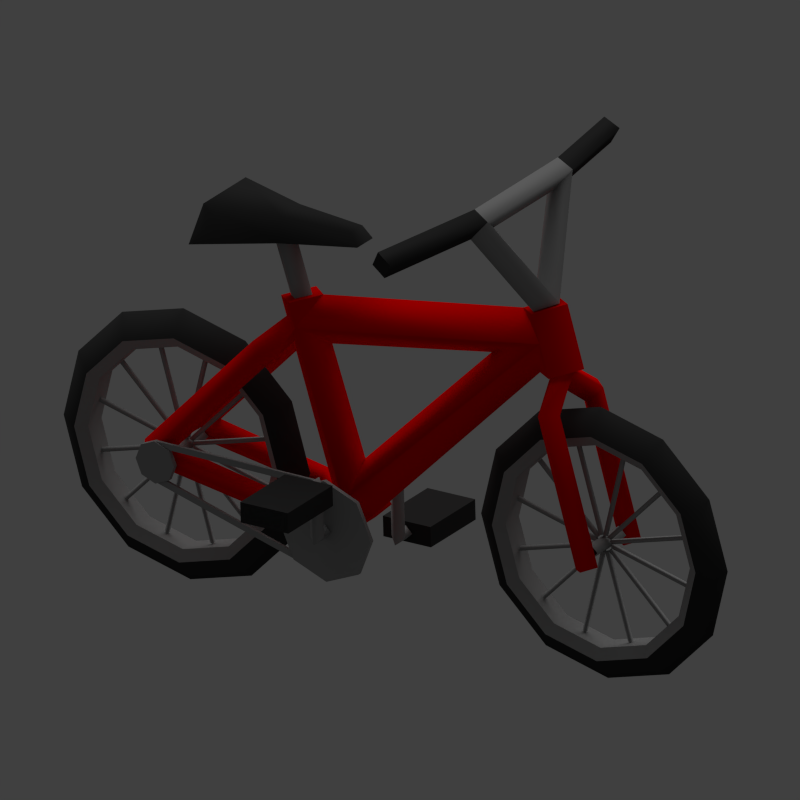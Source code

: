 # Source: bicycle.blend  (saved by Blender 2.62.0; exported with 4.5.12 LTS)
import bpy
from mathutils import Matrix  # noqa: F401  (used for matrix-valued properties, if any)

bpy.ops.wm.read_factory_settings(use_empty=True)
scene = bpy.context.scene
scene.name = 'Scene'

# ---- collections
col_collection_1 = bpy.data.collections.new('Collection 1'); scene.collection.children.link(col_collection_1)

# ---- materials (node trees are filled in below, after node groups)
mat_rubber = bpy.data.materials.new('Rubber')
mat_rubber.alpha_threshold = 0.0
mat_rubber.use_transparent_shadow = False
mat_rubber.diffuse_color = (0.03741, 0.03741, 0.03741, 1.0)
mat_rubber.specular_color = (0.2957, 0.2957, 0.2957)
mat_rubber.roughness = 0.5
mat_rubber.line_color = (0.0, 0.0, 0.0, 1.0)
mat_steel = bpy.data.materials.new('Steel')
mat_steel.alpha_threshold = 0.0
mat_steel.use_transparent_shadow = False
mat_steel.diffuse_color = (0.3343, 0.3343, 0.3343, 1.0)
mat_steel.roughness = 0.5
mat_steel.specular_intensity = 0.75
mat_steel.line_color = (0.0, 0.0, 0.0, 1.0)
mat_paint = bpy.data.materials.new('Paint')
mat_paint.alpha_threshold = 0.0
mat_paint.use_transparent_shadow = False
mat_paint.diffuse_color = (1.0, 0.0, 0.0, 1.0)
mat_paint.specular_color = (1.0, 0.5, 0.5)
mat_paint.roughness = 0.5
mat_paint.line_color = (0.0, 0.0, 0.0, 1.0)

# ---- material node trees

# ---- world
world_world = bpy.data.worlds.new('World'); scene.world = world_world
world_world.color = (0.05088, 0.05088, 0.05088)
world_world.use_sun_shadow = False
world_world.sun_shadow_jitter_overblur = 0.0
world_world.cycles.sampling_method = 'MANUAL'
world_world.cycles.sample_map_resolution = 256
world_world.light_settings.ao_factor = 0.5

# ---- cameras
cam_camera = bpy.data.cameras.new('Camera')
cam_camera.type = 'ORTHO'
cam_camera.clip_end = 100.0
cam_camera.lens = 35.0
cam_camera.sensor_width = 32.0
cam_camera.sensor_height = 18.0
cam_camera.ortho_scale = 1.3
cam_camera.dof.focus_distance = 0.0
cam_camera.dof.aperture_fstop = 128.0

# ---- lights
light_lamp = bpy.data.lights.new('Lamp', 'SUN')
light_lamp.transmission_factor = 0.0
light_lamp.cutoff_distance = 30.0
light_lamp.angle = 1.571
light_lamp.energy = 1.0
light_lamp.shadow_buffer_clip_start = 1.001
light_lamp.shadow_soft_size = 1.0
light_lamp.shadow_cascade_max_distance = 1000.0
light_lamp.cycles.use_multiple_importance_sampling = False

# ---- meshes
me_bicyclemesh = bpy.data.meshes.new('BicycleMesh')
me_bicyclemesh.from_pydata([(-0.2732, 0.5672, 0.6212), (-0.2732, 0.4851, 0.8196), (-0.2732, 0.2867, 0.9017), (-0.2732, 0.08836, 0.8196), (-0.2732, 0.006197, 0.6212), (-0.2732, 0.08836, 0.4229), (-0.2732, 0.2867, 0.3407), (-0.2732, 0.4851, 0.4229), (-0.2966, 0.4851, 0.4229), (-0.2966, 0.2867, 0.3407), (-0.2966, 0.08836, 0.4229), (-0.2966, 0.006197, 0.6212), (-0.2966, 0.08836, 0.8196), (-0.2966, 0.2867, 0.9017), (-0.2966, 0.4851, 0.8196), (-0.2966, 0.5672, 0.6212), (-0.2966, 0.2867, 0.6212), (-0.1004, 1.01, 0.237), (-0.06205, 1.04, 0.2892), (0.06205, 1.04, 0.2892), (0.1004, 1.01, 0.237), (1.267e-07, 0.9443, 0.1238), (-0.1004, 0.7815, 0.4652), (-0.06205, 0.8337, 0.4953), (0.06205, 0.8337, 0.4953), (0.1004, 0.7815, 0.4652), (5.96e-08, 0.6683, 0.3998), (-0.1004, 0.698, 0.7768), (-0.06205, 0.7583, 0.7768), (0.06205, 0.7583, 0.7768), (0.1004, 0.698, 0.7768), (2.98e-08, 0.5673, 0.7768), (-0.1004, 0.7815, 1.088), (-0.06205, 0.8337, 1.058), (0.06205, 0.8337, 1.058), (0.1004, 0.7815, 1.088), (-5.96e-08, 0.6683, 1.154), (-0.1004, 1.01, 1.317), (-0.06205, 1.04, 1.264), (0.06205, 1.04, 1.264), (0.1004, 1.01, 1.317), (-5.96e-08, 0.9443, 1.43), (-0.1004, 1.321, 1.4), (-0.06205, 1.321, 1.34), (0.06205, 1.321, 1.34), (0.1004, 1.321, 1.4), (-2.98e-07, 1.321, 1.531), (-0.1004, 1.633, 1.317), (-0.06205, 1.603, 1.264), (0.06205, 1.603, 1.264), (0.1004, 1.633, 1.317), (-2.98e-07, 1.698, 1.43), (-0.1004, 1.861, 1.088), (-0.06205, 1.809, 1.058), (0.06205, 1.809, 1.058), (0.1004, 1.861, 1.088), (-1.192e-07, 1.974, 1.154), (-0.1004, 1.945, 0.7768), (-0.06205, 1.884, 0.7768), (0.06205, 1.884, 0.7768), (0.1004, 1.945, 0.7768), (-5.96e-08, 2.075, 0.7768), (-0.1004, 1.861, 0.4652), (-0.06205, 1.809, 0.4953), (0.06205, 1.809, 0.4953), (0.1004, 1.861, 0.4652), (-5.96e-08, 1.974, 0.3998), (-0.1004, 1.633, 0.237), (-0.06205, 1.603, 0.2892), (0.06205, 1.603, 0.2892), (0.1004, 1.633, 0.237), (2.98e-08, 1.698, 0.1238), (-0.1004, 1.321, 0.1535), (-0.06205, 1.321, 0.2138), (0.06205, 1.321, 0.2138), (0.1004, 1.321, 0.1535), (7.451e-08, 1.321, 0.02275), (0.1341, 1.366, 0.7754), (0.1341, 1.322, 0.8196), (0.1341, 1.278, 0.7754), (0.1341, 1.322, 0.7312), (-0.1345, 1.366, 0.7754), (-0.1345, 1.322, 0.8196), (-0.1345, 1.278, 0.7754), (-0.1345, 1.322, 0.7312), (-0.1004, -1.543, 0.2369), (-0.06205, -1.513, 0.2892), (0.06205, -1.513, 0.2892), (0.1004, -1.543, 0.2369), (1.062e-07, -1.609, 0.1238), (-0.1004, -1.771, 0.4651), (-0.06205, -1.719, 0.4953), (0.06205, -1.719, 0.4953), (0.1004, -1.771, 0.4651), (1.192e-07, -1.885, 0.3998), (-0.1004, -1.854, 0.7768), (-0.06205, -1.795, 0.7768), (0.06205, -1.795, 0.7768), (0.1004, -1.854, 0.7768), (2.98e-08, -1.986, 0.7768), (-0.1004, -1.771, 1.088), (-0.06205, -1.719, 1.058), (0.06205, -1.719, 1.058), (0.1004, -1.771, 1.088), (-5.96e-08, -1.885, 1.154), (-0.1004, -1.543, 1.317), (-0.06205, -1.513, 1.264), (0.06205, -1.513, 1.264), (0.1004, -1.543, 1.317), (0.0, -1.609, 1.43), (-0.1004, -1.232, 1.4), (-0.06205, -1.232, 1.34), (0.06205, -1.232, 1.34), (0.1004, -1.232, 1.4), (-2.384e-07, -1.232, 1.531), (-0.1004, -0.9207, 1.317), (-0.06205, -0.9503, 1.264), (0.06205, -0.9503, 1.264), (0.1004, -0.9207, 1.317), (-2.384e-07, -0.8548, 1.43), (-0.1004, -0.693, 1.088), (-0.06205, -0.7443, 1.058), (0.06205, -0.7443, 1.058), (0.1004, -0.693, 1.088), (-1.788e-07, -0.5789, 1.154), (-0.1004, -0.6096, 0.7768), (-0.06205, -0.6688, 0.7768), (0.06205, -0.6688, 0.7768), (0.1004, -0.6096, 0.7768), (-8.941e-08, -0.4778, 0.7768), (-0.1004, -0.693, 0.4651), (-0.06205, -0.7443, 0.4953), (0.06205, -0.7443, 0.4953), (0.1004, -0.693, 0.4651), (-2.98e-08, -0.5789, 0.3998), (-0.1004, -0.9207, 0.2369), (-0.06205, -0.9503, 0.2892), (0.06205, -0.9503, 0.2892), (0.1004, -0.9207, 0.2369), (3.725e-09, -0.8548, 0.1238), (-0.1004, -1.232, 0.1534), (-0.06205, -1.232, 0.2138), (0.06205, -1.232, 0.2138), (0.1004, -1.232, 0.1534), (6.333e-08, -1.232, 0.02275), (0.1341, -1.189, 0.7754), (0.1341, -1.233, 0.8196), (0.1341, -1.277, 0.7754), (0.1341, -1.233, 0.7312), (-0.1345, -1.189, 0.7754), (-0.1345, -1.233, 0.8196), (-0.1345, -1.277, 0.7754), (-0.1345, -1.233, 0.7312), (-0.0001095, 0.4568, 1.794), (-0.0001093, -0.7714, 1.985), (0.1272, -0.9076, 2.024), (0.1272, -0.9998, 1.682), (-0.1274, -0.9076, 2.024), (-0.0001094, -1.044, 2.063), (-0.0001091, -1.136, 1.72), (-0.1274, -0.9998, 1.682), (-0.0001094, 0.4096, 1.53), (-0.1274, 0.5528, 1.632), (-0.0001093, 0.3957, 0.6187), (0.1272, 0.5528, 1.632), (-0.0001093, 0.7183, 1.735), (-0.0001095, 0.1829, 0.6233), (0.1272, 0.2842, 0.7244), (0.1272, -0.9509, 1.866), (-0.0001094, -0.8636, 1.644), (-0.1274, 0.2842, 0.7244), (-0.0001093, 0.2249, 0.9327), (-0.0001094, -0.5687, 1.693), (-0.1274, -0.9509, 1.866), (0.1405, 1.408, 0.789), (0.2042, 1.367, 0.7196), (0.2042, 0.5885, 0.5858), (0.1405, 0.6166, 0.6589), (0.2042, 1.244, 0.8556), (0.2678, 0.5696, 0.6515), (0.2042, 0.5919, 0.7272), (0.2042, 0.7623, 1.545), (0.2678, 0.6859, 1.524), (0.2678, 1.408, 0.789), (0.2042, 1.443, 0.8533), (0.1405, 0.7399, 1.469), (0.2042, 0.6586, 1.449), (-0.2032, 1.367, 0.7196), (-0.2034, 0.5885, 0.5858), (-0.2671, 0.5696, 0.6515), (-0.2034, 1.244, 0.8556), (-0.1398, 1.408, 0.789), (-0.1398, 0.6166, 0.6589), (-0.2034, 0.5919, 0.7272), (-0.2034, 0.7623, 1.545), (-0.1398, 0.7399, 1.469), (-0.2034, 1.443, 0.8533), (-0.2671, 0.6859, 1.524), (-0.2034, 0.6586, 1.449), (-0.2671, 1.408, 0.789), (0.2043, -1.324, 0.7316), (0.2679, -1.256, 0.7118), (0.2679, -1.036, 1.545), (0.2043, -1.114, 1.537), (0.1407, -1.256, 0.7118), (0.2043, -1.188, 0.6921), (0.2043, -0.9785, 1.498), (0.1407, -1.061, 1.463), (-0.2033, -1.324, 0.7316), (-0.1396, -1.256, 0.7118), (-0.1396, -1.061, 1.463), (-0.2033, -1.114, 1.537), (-0.2669, -1.256, 0.7118), (-0.2033, -1.188, 0.6921), (-0.2033, -0.9785, 1.498), (-0.2669, -1.036, 1.545), (0.0006123, -0.9934, 2.055), (0.107, -0.9026, 2.028), (0.0006198, -0.8697, 2.146), (0.0006121, -0.834, 2.007), (-0.1058, -0.9026, 2.028), (0.4037, -0.8255, 2.614), (0.3989, -0.7394, 2.665), (-0.3788, -0.7411, 2.665), (-0.3893, -0.8263, 2.615), (0.2922, -0.7766, 2.528), (0.3941, -0.6898, 2.578), (-0.3684, -0.6924, 2.579), (-0.2617, -0.7765, 2.528), (-0.9962, -0.5527, 2.615), (-1.014, -0.6367, 2.564), (-0.4404, -0.7525, 2.522), (-0.9788, -0.5054, 2.529), (-0.9962, -0.5893, 2.478), (1.041, -0.6942, 2.579), (1.031, -0.6084, 2.629), (1.031, -0.645, 2.493), (1.022, -0.5593, 2.543), (0.4702, -0.7589, 2.523), (0.04632, 0.2377, 2.208), (-0.06187, 0.2377, 2.208), (0.1895, 1.044, 2.249), (-0.205, 1.044, 2.249), (0.06496, 0.1877, 2.14), (-0.08051, 0.1877, 2.14), (0.2574, 1.096, 2.035), (-0.273, 1.096, 2.035), (-0.0008171, 0.7556, 2.073), (0.06282, 0.6853, 2.081), (0.06282, 0.5904, 1.764), (-0.0008174, 0.6564, 1.749), (-0.06446, 0.6853, 2.081), (-0.0008172, 0.6151, 2.089), (-0.0008171, 0.5243, 1.779), (-0.06446, 0.5904, 1.764), (-0.1707, 0.3938, 0.6191), (-0.1707, 0.2863, 0.724), (0.1705, 0.2855, 0.724), (0.1705, 0.393, 0.6191), (-0.1707, 0.2898, 0.5255), (-0.1707, 0.1841, 0.6217), (0.1705, 0.1833, 0.6217), (0.1705, 0.289, 0.5255), (-0.1274, 0.5852, 1.765), (0.1272, 0.5852, 1.765), (0.06353, 0.3361, 0.6742), (0.06353, 0.6346, 1.667), (-0.06375, 0.3361, 0.6742), (-0.06375, 0.6346, 1.667), (-0.0001093, 0.668, 1.559), (0.06353, 0.5995, 1.527), (-0.06375, 0.5995, 1.527), (0.07552, 0.333, 0.5639), (-0.0753, 0.3331, 0.5641), (-0.09868, 0.6417, 2.225), (0.08312, 0.6417, 2.225), (-0.13, 0.6349, 2.087), (0.1144, 0.6349, 2.087), (0.000219, -1.029, 1.577), (0.0002242, -1.073, 1.698), (-0.09738, -1.0, 1.677), (0.0002244, -0.9335, 1.658), (0.09783, -1.0, 1.677), (0.1774, 0.2882, 0.5838), (0.1774, 0.2459, 0.6222), (0.1774, 0.3298, 0.6212), (0.1774, 0.2868, 0.6631), (0.4096, 0.2868, 0.6631), (0.377, 0.2459, 0.6222), (0.3442, 0.2882, 0.5838), (0.3769, 0.3298, 0.6212), (0.3769, 0.3298, 0.3422), (0.3442, 0.2882, 0.3048), (0.377, 0.2459, 0.3433), (0.4096, 0.2868, 0.3842), (0.4432, 0.2868, 0.3825), (0.4432, 0.2459, 0.3416), (0.4432, 0.2882, 0.3031), (0.4432, 0.3298, 0.3405), (0.8673, 0.4294, 0.2868), (0.8673, 0.1384, 0.2868), (0.4502, 0.1384, 0.2868), (0.4502, 0.4294, 0.2868), (0.8673, 0.4294, 0.4004), (0.8673, 0.1384, 0.4004), (0.4502, 0.1384, 0.4004), (0.4502, 0.4294, 0.4004), (-0.4361, 0.2452, 0.9047), (-0.4361, 0.2868, 0.9421), (-0.4361, 0.3291, 0.9036), (-0.4361, 0.2882, 0.8627), (-0.4025, 0.2882, 0.861), (-0.3698, 0.3291, 0.9019), (-0.3371, 0.2868, 0.9404), (-0.3698, 0.2452, 0.903), (-0.3698, 0.2452, 0.624), (-0.3371, 0.2868, 0.6614), (-0.3698, 0.3291, 0.623), (-0.4025, 0.2882, 0.5821), (-0.3003, 0.2882, 0.5821), (-0.3003, 0.2452, 0.624), (-0.3003, 0.3291, 0.623), (-0.3003, 0.2868, 0.6614), (-0.855, 0.4294, 0.9615), (-0.855, 0.1384, 0.9615), (-0.4379, 0.1384, 0.9615), (-0.4379, 0.4294, 0.9615), (-0.855, 0.4294, 0.8479), (-0.855, 0.1384, 0.8479), (-0.4379, 0.1384, 0.8479), (-0.4379, 0.4294, 0.8479), (-0.2732, 0.2867, 0.6212), (-0.272, 1.322, 0.7831), (-0.2987, 1.322, 0.7831), (-0.2987, 1.439, 0.7831), (-0.2987, 1.405, 0.8665), (-0.2987, 1.322, 0.901), (-0.2987, 1.238, 0.8665), (-0.2987, 1.204, 0.7831), (-0.2987, 1.238, 0.6998), (-0.2987, 1.322, 0.6653), (-0.2987, 1.405, 0.6998), (-0.272, 1.405, 0.6998), (-0.272, 1.322, 0.6653), (-0.272, 1.238, 0.6998), (-0.272, 1.204, 0.7831), (-0.272, 1.238, 0.8665), (-0.272, 1.322, 0.901), (-0.272, 1.405, 0.8665), (-0.272, 1.439, 0.7831), (-0.2772, 1.314, 0.901), (-0.2772, 1.233, 0.8671), (-0.2921, 1.233, 0.8671), (-0.2921, 1.314, 0.901), (-0.2921, 0.3167, 0.8914), (-0.2921, 0.4077, 0.8551), (-0.2772, 0.4077, 0.8551), (-0.2772, 0.3167, 0.8914), (-0.2772, 0.5094, 0.4688), (-0.2772, 0.4923, 0.4275), (-0.2921, 0.4923, 0.4275), (-0.2921, 0.5094, 0.4688), (-0.2921, 1.256, 0.6894), (-0.2921, 1.311, 0.6675), (-0.2772, 1.311, 0.6675), (-0.2772, 1.256, 0.6894), (-0.2699, 0.2868, 0.6614), (-0.2699, 0.3291, 0.623), (-0.2699, 0.2452, 0.624), (-0.2699, 0.2882, 0.5821), (-0.1739, 0.2882, 0.5821), (-0.1739, 0.2452, 0.624), (-0.1739, 0.3291, 0.623), (-0.1739, 0.2868, 0.6614), (-2.98e-08, -1.256, 0.8162), (-0.01364, -1.234, 0.8223), (0.01364, -1.234, 0.8223), (0.0, -1.384, 1.292), (-0.01364, -1.361, 1.298), (0.01364, -1.361, 1.298), (0.01364, -1.605, 1.165), (-0.01364, -1.605, 1.165), (0.0, -1.622, 1.148), (0.01364, -1.257, 0.816), (-0.01364, -1.257, 0.816), (-5.96e-08, -1.274, 0.7993), (-2.98e-08, -1.28, 0.7761), (-0.01364, -1.274, 0.7989), (0.01364, -1.274, 0.7989), (-2.98e-08, -1.756, 0.9036), (-0.01364, -1.75, 0.9264), (0.01364, -1.75, 0.9264), (0.01364, -1.756, 0.6479), (-0.01364, -1.756, 0.6479), (-5.96e-08, -1.75, 0.6251), (0.01364, -1.28, 0.7755), (-0.01364, -1.28, 0.7755), (-2.98e-08, -1.274, 0.7526), (-5.96e-08, -1.257, 0.7353), (-0.01364, -1.274, 0.752), (0.01364, -1.274, 0.752), (-2.98e-08, -1.606, 0.3868), (-0.01364, -1.623, 0.4035), (0.01364, -1.623, 0.4035), (0.01364, -1.385, 0.2588), (-0.01364, -1.385, 0.2588), (2.235e-08, -1.362, 0.2527), (0.01364, -1.257, 0.7349), (-0.01364, -1.257, 0.7349), (-5.96e-08, -1.234, 0.7288), (-2.98e-08, -1.211, 0.7347), (-0.01364, -1.234, 0.7286), (0.01364, -1.234, 0.7286), (0.0, -1.083, 0.2586), (-0.01364, -1.106, 0.2525), (0.01364, -1.106, 0.2525), (0.01364, -0.8616, 0.3864), (-0.01364, -0.8616, 0.3864), (-2.98e-08, -0.8449, 0.4031), (0.01364, -1.21, 0.7349), (-0.01364, -1.21, 0.7349), (-2.98e-08, -1.193, 0.7516), (-5.96e-08, -1.187, 0.7748), (-0.01364, -1.193, 0.752), (0.01364, -1.193, 0.752), (0.0, -0.7108, 0.6473), (-0.01364, -0.7169, 0.6245), (0.01364, -0.7169, 0.6245), (0.01364, -0.7106, 0.903), (-0.01364, -0.7106, 0.903), (0.0, -0.7167, 0.9258), (0.01364, -1.187, 0.7754), (-0.01364, -1.187, 0.7754), (-2.98e-08, -1.193, 0.7983), (-5.96e-08, -1.21, 0.8156), (-0.01364, -1.193, 0.7989), (0.01364, -1.193, 0.7989), (-1.192e-07, -0.8612, 1.164), (-0.01364, -0.8445, 1.147), (0.01364, -0.8445, 1.147), (0.01364, -1.083, 1.292), (-0.01364, -1.083, 1.292), (-5.96e-08, -1.105, 1.298), (0.01364, -1.21, 0.816), (-0.01364, -1.21, 0.816), (-2.98e-08, -1.233, 0.8221), (-5.96e-08, 1.322, 0.8221), (-0.01364, 1.345, 0.816), (0.01364, 1.345, 0.816), (-5.96e-08, 1.45, 1.298), (-0.01364, 1.473, 1.292), (0.01364, 1.473, 1.292), (0.01364, 1.711, 1.147), (-0.01364, 1.711, 1.147), (-5.96e-08, 1.694, 1.164), (0.01364, 1.362, 0.7989), (-0.01364, 1.362, 0.7989), (-5.96e-08, 1.346, 0.8156), (-5.96e-08, 1.362, 0.7983), (-0.01364, 1.368, 0.7754), (0.01364, 1.368, 0.7754), (0.0, 1.838, 0.9258), (-0.01364, 1.845, 0.903), (0.01364, 1.845, 0.903), (0.01364, 1.838, 0.6245), (-0.01364, 1.838, 0.6245), (-2.98e-08, 1.844, 0.6473), (0.01364, 1.362, 0.752), (-0.01364, 1.362, 0.752), (-5.96e-08, 1.368, 0.7748), (-5.96e-08, 1.362, 0.7516), (-0.01364, 1.345, 0.7349), (0.01364, 1.345, 0.7349), (-5.96e-08, 1.71, 0.4031), (-0.01364, 1.694, 0.3864), (0.01364, 1.694, 0.3864), (0.01364, 1.449, 0.2525), (-0.01364, 1.449, 0.2525), (-1.49e-08, 1.472, 0.2586), (0.01364, 1.322, 0.7286), (-0.01364, 1.322, 0.7286), (-5.96e-08, 1.344, 0.7347), (-5.96e-08, 1.321, 0.7288), (-0.01364, 1.298, 0.7349), (0.01364, 1.298, 0.7349), (0.0, 1.193, 0.2527), (-0.01364, 1.171, 0.2588), (0.01364, 1.171, 0.2588), (0.01364, 0.9326, 0.4035), (-0.01364, 0.9326, 0.4035), (-5.96e-08, 0.9493, 0.3868), (0.01364, 1.281, 0.752), (-0.01364, 1.281, 0.752), (-5.96e-08, 1.298, 0.7353), (-5.96e-08, 1.281, 0.7526), (-0.01364, 1.275, 0.7755), (0.01364, 1.275, 0.7755), (-5.96e-08, 0.8048, 0.6251), (-0.01364, 0.7987, 0.6479), (0.01364, 0.7987, 0.6479), (0.01364, 0.805, 0.9264), (-0.01364, 0.805, 0.9264), (-5.96e-08, 0.7989, 0.9036), (0.01364, 1.281, 0.7989), (-0.01364, 1.281, 0.7989), (-5.96e-08, 1.275, 0.7761), (-2.98e-08, 1.282, 0.7993), (-0.01364, 1.298, 0.816), (0.01364, 1.298, 0.816), (0.0, 0.933, 1.148), (-0.01364, 0.9497, 1.165), (0.01364, 0.9497, 1.165), (0.01364, 1.194, 1.298), (-0.01364, 1.194, 1.298), (0.0, 1.171, 1.292), (0.01364, 1.322, 0.8223), (-0.01364, 1.322, 0.8223), (-5.96e-08, 1.299, 0.8162)], [], [(0, 7, 8, 15), (6, 9, 8, 7), (6, 5, 10, 9), (4, 11, 10, 5), (4, 3, 12, 11), (3, 2, 13, 12), (2, 1, 14, 13), (1, 0, 15, 14), (15, 16, 13, 14), (13, 16, 11, 12), (11, 16, 9, 10), (9, 16, 15, 8), (17, 72, 76, 21), (72, 17, 18, 73), (19, 74, 73, 18), (20, 75, 74, 19), (21, 76, 75, 20), (22, 17, 21, 26), (17, 22, 23, 18), (24, 19, 18, 23), (25, 20, 19, 24), (26, 21, 20, 25), (27, 22, 26, 31), (28, 23, 22, 27), (29, 24, 23, 28), (30, 25, 24, 29), (31, 26, 25, 30), (32, 27, 31, 36), (33, 28, 27, 32), (34, 29, 28, 33), (35, 30, 29, 34), (36, 31, 30, 35), (37, 32, 36, 41), (38, 33, 32, 37), (39, 34, 33, 38), (40, 35, 34, 39), (41, 36, 35, 40), (42, 37, 41, 46), (43, 38, 37, 42), (44, 39, 38, 43), (45, 40, 39, 44), (46, 41, 40, 45), (47, 42, 46, 51), (48, 43, 42, 47), (49, 44, 43, 48), (50, 45, 44, 49), (51, 46, 45, 50), (52, 47, 51, 56), (53, 48, 47, 52), (54, 49, 48, 53), (55, 50, 49, 54), (56, 51, 50, 55), (57, 52, 56, 61), (58, 53, 52, 57), (59, 54, 53, 58), (60, 55, 54, 59), (61, 56, 55, 60), (62, 57, 61, 66), (63, 58, 57, 62), (64, 59, 58, 63), (65, 60, 59, 64), (66, 61, 60, 65), (67, 62, 66, 71), (68, 63, 62, 67), (69, 64, 63, 68), (70, 65, 64, 69), (71, 66, 65, 70), (76, 72, 67, 71), (73, 68, 67, 72), (74, 69, 68, 73), (75, 70, 69, 74), (76, 71, 70, 75), (77, 81, 82, 78), (78, 82, 83, 79), (79, 83, 84, 80), (81, 77, 80, 84), (85, 140, 144, 89), (140, 85, 86, 141), (87, 142, 141, 86), (88, 143, 142, 87), (89, 144, 143, 88), (90, 85, 89, 94), (85, 90, 91, 86), (92, 87, 86, 91), (93, 88, 87, 92), (94, 89, 88, 93), (95, 90, 94, 99), (96, 91, 90, 95), (97, 92, 91, 96), (98, 93, 92, 97), (99, 94, 93, 98), (100, 95, 99, 104), (101, 96, 95, 100), (102, 97, 96, 101), (103, 98, 97, 102), (104, 99, 98, 103), (105, 100, 104, 109), (106, 101, 100, 105), (107, 102, 101, 106), (108, 103, 102, 107), (109, 104, 103, 108), (110, 105, 109, 114), (111, 106, 105, 110), (112, 107, 106, 111), (113, 108, 107, 112), (114, 109, 108, 113), (115, 110, 114, 119), (116, 111, 110, 115), (117, 112, 111, 116), (118, 113, 112, 117), (119, 114, 113, 118), (120, 115, 119, 124), (121, 116, 115, 120), (122, 117, 116, 121), (123, 118, 117, 122), (124, 119, 118, 123), (125, 120, 124, 129), (126, 121, 120, 125), (127, 122, 121, 126), (128, 123, 122, 127), (129, 124, 123, 128), (130, 125, 129, 134), (131, 126, 125, 130), (132, 127, 126, 131), (133, 128, 127, 132), (134, 129, 128, 133), (135, 130, 134, 139), (136, 131, 130, 135), (137, 132, 131, 136), (138, 133, 132, 137), (139, 134, 133, 138), (144, 140, 135, 139), (141, 136, 135, 140), (142, 137, 136, 141), (143, 138, 137, 142), (144, 139, 138, 143), (145, 149, 150, 146), (146, 150, 151, 147), (147, 151, 152, 148), (149, 145, 148, 152), (161, 164, 168, 172), (168, 159, 156), (173, 162, 161, 172), (159, 173, 160), (154, 173, 157), (168, 154, 155), (157, 173, 158), (161, 171, 167, 164), (170, 171, 161, 162), (167, 166, 261, 257), (264, 153, 164), (171, 172, 168, 167), (173, 170, 166, 169), (166, 167, 168, 169), (173, 172, 171, 170), (174, 175, 176, 177), (180, 179, 183, 178), (174, 177, 180, 178), (176, 175, 183, 179), (186, 178, 183, 182), (174, 185, 181, 184), (181, 182, 183, 184), (174, 178, 186, 185), (199, 187, 188, 189), (193, 192, 191, 190), (199, 189, 193, 190), (188, 187, 191, 192), (198, 190, 191, 195), (199, 197, 194, 196), (194, 195, 191, 196), (199, 190, 198, 197), (204, 205, 201, 200), (205, 206, 202, 201), (207, 204, 200, 203), (200, 201, 202, 203), (207, 206, 205, 204), (212, 213, 209, 208), (213, 214, 210, 209), (215, 212, 208, 211), (208, 209, 210, 211), (215, 214, 213, 212), (226, 227, 223, 222), (228, 225, 221, 224), (221, 222, 223, 224), (228, 227, 226, 225), (227, 232, 229, 223), (232, 233, 230, 229), (233, 231, 224, 230), (224, 223, 229, 230), (233, 232, 227, 231), (236, 237, 235, 234), (237, 226, 222, 235), (238, 236, 234, 221), (234, 235, 222, 221), (238, 226, 237, 236), (243, 239, 240, 244), (241, 245, 246, 242), (252, 253, 249, 248), (254, 251, 247, 250), (247, 248, 249, 250), (254, 253, 252, 251), (259, 260, 256, 255), (261, 262, 258, 257), (166, 170, 256, 260), (158, 173, 159), (160, 173, 169), (156, 169, 168), (162, 153, 263), (158, 159, 168), (158, 168, 155), (153, 154, 168, 164), (153, 162, 173, 154), (265, 257, 258), (265, 167, 257), (165, 264, 266), (266, 264, 164), (267, 255, 256), (170, 267, 256), (165, 268, 263), (268, 162, 263), (269, 165, 266), (165, 269, 268), (163, 267, 271, 269), (162, 271, 267, 170), (163, 269, 270, 265), (164, 167, 265, 270), (164, 182, 181, 266), (181, 185, 269, 266), (164, 270, 186, 182), (185, 186, 270, 269), (194, 268, 269, 195), (162, 268, 194, 197), (162, 197, 198, 271), (195, 269, 271, 198), (174, 184, 183, 175), (187, 199, 196, 191), (258, 262, 272), (255, 273, 259), (259, 273, 272, 262), (166, 262, 261), (166, 260, 259), (166, 259, 262), (163, 272, 273), (179, 180, 265, 258), (163, 265, 180, 177), (163, 192, 193, 267), (189, 255, 267, 193), (176, 179, 258, 272), (176, 272, 163, 177), (188, 273, 255, 189), (188, 192, 163, 273), (165, 250, 249, 264), (165, 263, 254, 250), (153, 253, 254, 263), (153, 264, 249, 253), (241, 242, 274, 275), (275, 274, 240, 239), (242, 246, 276, 274), (274, 276, 244, 240), (239, 243, 277, 275), (275, 277, 245, 241), (243, 252, 248, 277), (244, 276, 251, 252), (243, 244, 252), (246, 247, 251, 276), (245, 277, 248, 247), (245, 247, 246), (157, 158, 155, 154), (156, 159, 160, 169), (211, 210, 278, 279), (215, 211, 279, 280), (214, 215, 280, 281), (210, 214, 281, 278), (203, 202, 282, 279), (207, 203, 279, 278), (206, 207, 278, 281), (202, 206, 281, 282), (216, 218, 228, 224), (216, 224, 231, 220), (216, 221, 225, 218), (216, 217, 238, 221), (218, 225, 226, 219), (218, 219, 227, 228), (220, 231, 227, 219), (217, 219, 226, 238), (284, 288, 287, 286), (283, 289, 288, 284), (285, 290, 289, 283), (286, 287, 290, 285), (287, 294, 291, 290), (290, 291, 292, 289), (289, 292, 293, 288), (288, 293, 294, 287), (293, 296, 295, 294), (292, 297, 296, 293), (291, 298, 297, 292), (294, 295, 298, 291), (301, 302, 299, 300), (303, 306, 305, 304), (299, 303, 304, 300), (300, 304, 305, 301), (301, 305, 306, 302), (302, 306, 303, 299), (311, 314, 307, 310), (314, 313, 308, 307), (313, 312, 309, 308), (312, 311, 310, 309), (317, 318, 311, 312), (316, 317, 312, 313), (315, 316, 313, 314), (318, 315, 314, 311), (319, 320, 315, 318), (320, 322, 316, 315), (322, 321, 317, 316), (321, 319, 318, 317), (327, 323, 326, 330), (328, 324, 323, 327), (329, 325, 324, 328), (330, 326, 325, 329), (326, 323, 324, 325), (328, 327, 330, 329), (4, 331, 2, 3), (0, 1, 2, 331), (0, 331, 6, 7), (6, 331, 4, 5), (343, 332, 345, 344), (349, 332, 343, 342), (349, 348, 347, 332), (345, 332, 347, 346), (340, 333, 334, 341), (338, 333, 340, 339), (336, 333, 338, 337), (334, 333, 336, 335), (348, 349, 334, 335), (347, 348, 335, 336), (346, 347, 336, 337), (345, 346, 337, 338), (345, 338, 339, 344), (343, 344, 339, 340), (343, 340, 341, 342), (349, 342, 341, 334), (352, 355, 354, 353), (353, 354, 357, 350), (351, 356, 355, 352), (350, 357, 356, 351), (365, 358, 359, 364), (364, 359, 360, 363), (362, 361, 358, 365), (363, 360, 361, 362), (367, 372, 370, 369), (366, 373, 372, 367), (366, 368, 371, 373), (368, 369, 370, 371), (374, 377, 378, 375), (375, 378, 379, 376), (376, 379, 377, 374), (383, 380, 382, 385), (384, 381, 380, 383), (385, 382, 381, 384), (386, 389, 390, 387), (387, 390, 391, 388), (388, 391, 389, 386), (395, 392, 394, 397), (396, 393, 392, 395), (397, 394, 393, 396), (398, 401, 402, 399), (399, 402, 403, 400), (400, 403, 401, 398), (407, 404, 406, 409), (408, 405, 404, 407), (409, 406, 405, 408), (410, 413, 414, 411), (411, 414, 415, 412), (412, 415, 413, 410), (419, 416, 418, 421), (420, 417, 416, 419), (421, 418, 417, 420), (422, 425, 426, 423), (423, 426, 427, 424), (424, 427, 425, 422), (431, 428, 430, 433), (432, 429, 428, 431), (433, 430, 429, 432), (434, 437, 438, 435), (435, 438, 439, 436), (436, 439, 437, 434), (443, 440, 442, 445), (444, 441, 440, 443), (445, 442, 441, 444), (446, 449, 450, 447), (447, 450, 451, 448), (448, 451, 449, 446), (455, 452, 454, 457), (456, 453, 452, 455), (457, 454, 453, 456), (458, 461, 462, 459), (459, 462, 463, 460), (460, 463, 461, 458), (467, 464, 466, 469), (468, 465, 464, 467), (469, 466, 465, 468), (470, 473, 474, 471), (471, 474, 475, 472), (472, 475, 473, 470), (479, 476, 478, 481), (480, 477, 476, 479), (481, 478, 477, 480), (482, 485, 486, 483), (483, 486, 487, 484), (484, 487, 485, 482), (491, 488, 490, 493), (492, 489, 488, 491), (493, 490, 489, 492), (494, 497, 498, 495), (495, 498, 499, 496), (496, 499, 497, 494), (503, 500, 502, 505), (504, 501, 500, 503), (505, 502, 501, 504), (506, 509, 510, 507), (507, 510, 511, 508), (508, 511, 509, 506), (515, 512, 514, 517), (516, 513, 512, 515), (517, 514, 513, 516)])
me_bicyclemesh.polygons.foreach_set('use_smooth', [True] * 425)
me_bicyclemesh.polygons.foreach_set('material_index', [1, 1, 1, 1, 1, 1, 1, 1, 1, 1, 1, 1, 0, 1, 1, 1, 0, 0, 1, 1, 1, 0, 0, 1, 1, 1, 0, 0, 1, 1, 1, 0, 0, 1, 1, 1, 0, 0, 1, 1, 1, 0, 0, 1, 1, 1, 0, 0, 1, 1, 1, 0, 0, 1, 1, 1, 0, 0, 1, 1, 1, 0, 0, 1, 1, 1, 0, 0, 1, 1, 1, 0, 1, 1, 1, 1, 0, 1, 1, 1, 0, 0, 1, 1, 1, 0, 0, 1, 1, 1, 0, 0, 1, 1, 1, 0, 0, 1, 1, 1, 0, 0, 1, 1, 1, 0, 0, 1, 1, 1, 0, 0, 1, 1, 1, 0, 0, 1, 1, 1, 0, 0, 1, 1, 1, 0, 0, 1, 1, 1, 0, 0, 1, 1, 1, 0, 1, 1, 1, 1, 2, 2, 2, 2, 2, 2, 2, 2, 2, 2, 2, 2, 2, 2, 2, 2, 2, 2, 2, 2, 2, 2, 2, 2, 2, 2, 2, 2, 2, 2, 2, 2, 2, 2, 2, 2, 2, 2, 2, 2, 2, 1, 1, 1, 1, 0, 0, 0, 0, 0, 0, 0, 0, 0, 0, 0, 0, 1, 1, 1, 1, 2, 2, 2, 2, 2, 2, 2, 2, 2, 2, 2, 2, 2, 2, 2, 2, 2, 2, 2, 2, 2, 2, 2, 2, 2, 2, 2, 2, 2, 2, 2, 2, 2, 2, 2, 2, 2, 2, 2, 2, 2, 2, 2, 2, 2, 2, 2, 2, 2, 2, 2, 2, 2, 2, 0, 0, 0, 0, 0, 0, 0, 0, 0, 0, 0, 0, 2, 2, 2, 2, 2, 2, 2, 2, 2, 2, 1, 1, 1, 1, 1, 1, 1, 1, 1, 1, 1, 1, 1, 1, 1, 1, 1, 1, 1, 1, 0, 0, 0, 0, 0, 0, 1, 1, 1, 1, 1, 1, 1, 1, 1, 1, 1, 1, 0, 0, 0, 0, 0, 0, 1, 1, 1, 1, 1, 1, 1, 1, 1, 1, 1, 1, 1, 1, 1, 1, 1, 1, 1, 1, 1, 1, 1, 1, 1, 1, 1, 1, 1, 1, 1, 1, 1, 1, 1, 1, 1, 1, 1, 1, 1, 1, 1, 1, 1, 1, 1, 1, 1, 1, 1, 1, 1, 1, 1, 1, 1, 1, 1, 1, 1, 1, 1, 1, 1, 1, 1, 1, 1, 1, 1, 1, 1, 1, 1, 1, 1, 1, 1, 1, 1, 1, 1, 1, 1, 1, 1, 1, 1, 1, 1, 1, 1, 1, 1, 1, 1, 1, 1, 1, 1, 1, 1, 1])
_k = set([(0, 1), (0, 7), (1, 2), (2, 3), (3, 4), (4, 5), (5, 6), (6, 7), (8, 9), (8, 15), (9, 10), (10, 11), (11, 12), (12, 13), (13, 14), (14, 15), (17, 22), (17, 72), (18, 23), (18, 73), (19, 24), (19, 74), (20, 25), (20, 75), (22, 27), (23, 28), (24, 29), (25, 30), (27, 32), (28, 33), (29, 34), (30, 35), (32, 37), (33, 38), (34, 39), (35, 40), (37, 42), (38, 43), (39, 44), (40, 45), (42, 47), (43, 48), (44, 49), (45, 50), (47, 52), (48, 53), (49, 54), (50, 55), (52, 57), (53, 58), (54, 59), (55, 60), (57, 62), (58, 63), (59, 64), (60, 65), (62, 67), (63, 68), (64, 69), (65, 70), (67, 72), (68, 73), (69, 74), (70, 75), (85, 90), (85, 140), (86, 91), (86, 141), (87, 92), (87, 142), (88, 93), (88, 143), (90, 95), (91, 96), (92, 97), (93, 98), (95, 100), (96, 101), (97, 102), (98, 103), (100, 105), (101, 106), (102, 107), (103, 108), (105, 110), (106, 111), (107, 112), (108, 113), (110, 115), (111, 116), (112, 117), (113, 118), (115, 120), (116, 121), (117, 122), (118, 123), (120, 125), (121, 126), (122, 127), (123, 128), (125, 130), (126, 131), (127, 132), (128, 133), (130, 135), (131, 136), (132, 137), (133, 138), (135, 140), (136, 141), (137, 142), (138, 143), (153, 162), (153, 164), (153, 263), (153, 264), (154, 155), (154, 157), (154, 168), (154, 173), (155, 158), (156, 159), (156, 169), (157, 158), (159, 160), (160, 169), (161, 162), (161, 164), (162, 268), (162, 271), (163, 265), (163, 267), (163, 272), (163, 273), (164, 266), (164, 270), (165, 263), (165, 264), (166, 167), (166, 170), (167, 171), (167, 265), (168, 169), (168, 172), (169, 173), (170, 171), (170, 267), (172, 173), (174, 175), (174, 178), (174, 184), (175, 183), (178, 183), (183, 184), (187, 191), (187, 199), (190, 191), (190, 199), (191, 196), (196, 199), (216, 217), (216, 218), (216, 220), (217, 219), (218, 219), (219, 220), (221, 225), (221, 238), (224, 228), (224, 231), (225, 226), (226, 238), (227, 228), (227, 231), (229, 230), (229, 232), (230, 233), (232, 233), (234, 235), (234, 236), (235, 237), (236, 237), (243, 244), (243, 277), (244, 276), (245, 246), (245, 277), (246, 276), (247, 248), (247, 251), (248, 252), (249, 250), (249, 253), (250, 254), (251, 252), (253, 254), (255, 256), (255, 259), (255, 267), (255, 273), (256, 260), (257, 258), (257, 261), (258, 262), (258, 265), (258, 272), (259, 260), (261, 262), (266, 269), (268, 269), (269, 270), (269, 271), (278, 279), (278, 281), (279, 280), (279, 282), (280, 281), (281, 282), (283, 284), (283, 285), (284, 286), (285, 286), (287, 288), (287, 290), (288, 289), (289, 290), (291, 292), (291, 294), (292, 293), (293, 294), (295, 296), (295, 298), (296, 297), (297, 298), (299, 300), (299, 302), (299, 303), (300, 301), (300, 304), (301, 302), (301, 305), (302, 306), (303, 304), (303, 306), (304, 305), (305, 306), (307, 308), (307, 310), (308, 309), (309, 310), (311, 312), (311, 314), (312, 313), (313, 314), (315, 316), (315, 318), (316, 317), (317, 318), (319, 320), (319, 321), (320, 322), (321, 322), (323, 324), (323, 326), (323, 327), (324, 325), (324, 328), (325, 326), (325, 329), (326, 330), (327, 328), (327, 330), (328, 329), (329, 330), (334, 335), (334, 341), (335, 336), (336, 337), (337, 338), (338, 339), (339, 340), (340, 341), (342, 343), (342, 349), (343, 344), (344, 345), (345, 346), (346, 347), (347, 348), (348, 349), (350, 351), (350, 353), (350, 357), (351, 352), (351, 356), (352, 353), (352, 355), (353, 354), (354, 355), (354, 357), (355, 356), (356, 357), (358, 359), (358, 361), (358, 365), (359, 360), (359, 364), (360, 361), (360, 363), (361, 362), (362, 363), (362, 365), (363, 364), (364, 365), (366, 367), (366, 368), (367, 369), (368, 369), (370, 371), (370, 372), (371, 373), (372, 373)])
me_bicyclemesh.attributes.new('sharp_edge', 'BOOLEAN', 'EDGE').data.foreach_set('value', [ (min(e.vertices), max(e.vertices)) in _k for e in me_bicyclemesh.edges])
_uv = me_bicyclemesh.uv_layers.new(name='UVMap')
_uv.uv.foreach_set('vector', [0.4382, 0.454, 0.41, 0.4552, 0.4099, 0.4515, 0.4382, 0.4503, 0.3817, 0.4552, 0.3817, 0.4515, 0.4099, 0.4515, 0.41, 0.4552, 0.6078, 0.4516, 0.5795, 0.4516, 0.5794, 0.4479, 0.6077, 0.4479, 0.5512, 0.4517, 0.5512, 0.4479, 0.5794, 0.4479, 0.5795, 0.4516, 0.5512, 0.4517, 0.523, 0.4517, 0.5229, 0.4479, 0.5512, 0.4479, 0.523, 0.4517, 0.4947, 0.4529, 0.4947, 0.4491, 0.5229, 0.4479, 0.4947, 0.4529, 0.4665, 0.454, 0.4664, 0.4503, 0.4947, 0.4491, 0.4665, 0.454, 0.4382, 0.454, 0.4382, 0.4503, 0.4664, 0.4503, 0.7761, 0.5321, 0.8283, 0.5537, 0.8067, 0.6059, 0.7761, 0.5754, 0.8067, 0.6059, 0.8283, 0.5537, 0.8805, 0.5754, 0.8499, 0.6059, 0.8805, 0.5754, 0.8283, 0.5537, 0.8499, 0.5015, 0.8805, 0.5321, 0.8499, 0.5015, 0.8283, 0.5537, 0.7761, 0.5321, 0.8067, 0.5015, 0.5602, 0.4854, 0.6181, 0.4854, 0.6259, 0.5109, 0.5614, 0.5109, 0.6857, 0.7743, 0.6478, 0.7743, 0.6475, 0.7655, 0.6837, 0.7655, 0.6473, 0.7504, 0.684, 0.7504, 0.6837, 0.7655, 0.6475, 0.7655, 0.648, 0.7416, 0.6864, 0.7416, 0.684, 0.7504, 0.6473, 0.7504, 0.5614, 0.5109, 0.6259, 0.5109, 0.6181, 0.5364, 0.5602, 0.5364, 0.5099, 0.4854, 0.5602, 0.4854, 0.5614, 0.5109, 0.5108, 0.5109, 0.6478, 0.7743, 0.6062, 0.7743, 0.6059, 0.7655, 0.6475, 0.7655, 0.6059, 0.7504, 0.6473, 0.7504, 0.6475, 0.7655, 0.6059, 0.7655, 0.6063, 0.7416, 0.648, 0.7416, 0.6473, 0.7504, 0.6059, 0.7504, 0.5108, 0.5109, 0.5614, 0.5109, 0.5602, 0.5364, 0.5099, 0.5364, 0.4665, 0.4854, 0.5099, 0.4854, 0.5108, 0.5109, 0.4665, 0.5109, 0.5615, 0.7655, 0.6059, 0.7655, 0.6062, 0.7743, 0.5615, 0.7743, 0.5618, 0.7504, 0.6059, 0.7504, 0.6059, 0.7655, 0.5615, 0.7655, 0.5618, 0.7416, 0.6063, 0.7416, 0.6059, 0.7504, 0.5618, 0.7504, 0.4665, 0.5109, 0.5108, 0.5109, 0.5099, 0.5364, 0.4665, 0.5364, 0.423, 0.4854, 0.4665, 0.4854, 0.4665, 0.5109, 0.4222, 0.5109, 0.5173, 0.7655, 0.5615, 0.7655, 0.5615, 0.7743, 0.517, 0.7743, 0.5176, 0.7504, 0.5618, 0.7504, 0.5615, 0.7655, 0.5173, 0.7655, 0.5172, 0.7416, 0.5618, 0.7416, 0.5618, 0.7504, 0.5176, 0.7504, 0.4222, 0.5109, 0.4665, 0.5109, 0.4665, 0.5364, 0.423, 0.5364, 0.3728, 0.4854, 0.423, 0.4854, 0.4222, 0.5109, 0.3718, 0.5109, 0.4756, 0.7655, 0.5173, 0.7655, 0.517, 0.7743, 0.4752, 0.7743, 0.4756, 0.7504, 0.5176, 0.7504, 0.5173, 0.7655, 0.4756, 0.7655, 0.4752, 0.7416, 0.5172, 0.7416, 0.5176, 0.7504, 0.4756, 0.7504, 0.3718, 0.5109, 0.4222, 0.5109, 0.423, 0.5364, 0.3728, 0.5364, 0.3146, 0.4854, 0.3728, 0.4854, 0.3718, 0.5109, 0.3146, 0.5109, 0.436, 0.7655, 0.4756, 0.7655, 0.4752, 0.7743, 0.436, 0.7743, 0.436, 0.7504, 0.4756, 0.7504, 0.4756, 0.7655, 0.436, 0.7655, 0.4361, 0.7416, 0.4752, 0.7416, 0.4756, 0.7504, 0.436, 0.7504, 0.3146, 0.5109, 0.3718, 0.5109, 0.3728, 0.5364, 0.3146, 0.5364, 0.2563, 0.4854, 0.3146, 0.4854, 0.3146, 0.5109, 0.2573, 0.5109, 0.3964, 0.7655, 0.436, 0.7655, 0.436, 0.7743, 0.3968, 0.7743, 0.3967, 0.7504, 0.436, 0.7504, 0.436, 0.7655, 0.3964, 0.7655, 0.3969, 0.7416, 0.4361, 0.7416, 0.436, 0.7504, 0.3967, 0.7504, 0.2573, 0.5109, 0.3146, 0.5109, 0.3146, 0.5364, 0.2563, 0.5364, 0.2061, 0.4854, 0.2563, 0.4854, 0.2573, 0.5109, 0.2069, 0.5109, 0.3546, 0.7655, 0.3964, 0.7655, 0.3968, 0.7743, 0.3549, 0.7743, 0.3547, 0.7504, 0.3967, 0.7504, 0.3964, 0.7655, 0.3546, 0.7655, 0.3551, 0.7416, 0.3969, 0.7416, 0.3967, 0.7504, 0.3547, 0.7504, 0.2069, 0.5109, 0.2573, 0.5109, 0.2563, 0.5364, 0.2061, 0.5364, 0.1626, 0.4854, 0.2061, 0.4854, 0.2069, 0.5109, 0.1626, 0.5109, 0.3105, 0.7655, 0.3546, 0.7655, 0.3549, 0.7743, 0.3104, 0.7743, 0.3104, 0.7504, 0.3547, 0.7504, 0.3546, 0.7655, 0.3105, 0.7655, 0.3105, 0.7416, 0.3551, 0.7416, 0.3547, 0.7504, 0.3104, 0.7504, 0.1626, 0.5109, 0.2069, 0.5109, 0.2061, 0.5364, 0.1626, 0.5364, 0.1192, 0.4854, 0.1626, 0.4854, 0.1626, 0.5109, 0.1183, 0.5109, 0.2662, 0.7655, 0.3105, 0.7655, 0.3104, 0.7743, 0.2658, 0.7743, 0.2663, 0.7504, 0.3104, 0.7504, 0.3105, 0.7655, 0.2662, 0.7655, 0.266, 0.7416, 0.3105, 0.7416, 0.3104, 0.7504, 0.2663, 0.7504, 0.1183, 0.5109, 0.1626, 0.5109, 0.1626, 0.5364, 0.1192, 0.5364, 0.06893, 0.4854, 0.1192, 0.4854, 0.1183, 0.5109, 0.06765, 0.5109, 0.2247, 0.7655, 0.2662, 0.7655, 0.2658, 0.7743, 0.2241, 0.7743, 0.2247, 0.7504, 0.2663, 0.7504, 0.2662, 0.7655, 0.2247, 0.7655, 0.2242, 0.7416, 0.266, 0.7416, 0.2663, 0.7504, 0.2247, 0.7504, 0.06765, 0.5109, 0.1183, 0.5109, 0.1192, 0.5364, 0.06893, 0.5364, 0.003137, 0.5109, 0.01096, 0.4854, 0.06893, 0.4854, 0.06765, 0.5109, 0.1881, 0.7655, 0.2247, 0.7655, 0.2241, 0.7743, 0.1857, 0.7743, 0.1884, 0.7504, 0.2247, 0.7504, 0.2247, 0.7655, 0.1881, 0.7655, 0.1864, 0.7416, 0.2242, 0.7416, 0.2247, 0.7504, 0.1884, 0.7504, 0.003137, 0.5109, 0.06765, 0.5109, 0.06893, 0.5364, 0.01096, 0.5364, 0.9812, 0.9458, 0.9295, 0.9458, 0.9295, 0.9338, 0.9812, 0.9338, 0.9812, 0.9338, 0.9295, 0.9338, 0.9295, 0.9218, 0.9812, 0.9218, 0.9812, 0.9218, 0.9295, 0.9218, 0.9295, 0.9098, 0.9812, 0.9098, 0.9295, 0.9458, 0.9812, 0.9458, 0.9812, 0.9579, 0.9295, 0.9579, 0.5765, 0.5535, 0.6237, 0.5535, 0.6291, 0.5785, 0.576, 0.5785, 0.6819, 0.8198, 0.6405, 0.8198, 0.6405, 0.8106, 0.6796, 0.8106, 0.6402, 0.7949, 0.6798, 0.7949, 0.6796, 0.8106, 0.6405, 0.8106, 0.6403, 0.7855, 0.6823, 0.7855, 0.6798, 0.7949, 0.6402, 0.7949, 0.576, 0.5785, 0.6291, 0.5785, 0.6237, 0.6035, 0.5765, 0.6035, 0.5263, 0.5535, 0.5765, 0.5535, 0.576, 0.5785, 0.5252, 0.5785, 0.6405, 0.8198, 0.5987, 0.8198, 0.599, 0.8106, 0.6405, 0.8106, 0.5988, 0.7949, 0.6402, 0.7949, 0.6405, 0.8106, 0.599, 0.8106, 0.5987, 0.7855, 0.6403, 0.7855, 0.6402, 0.7949, 0.5988, 0.7949, 0.5252, 0.5785, 0.576, 0.5785, 0.5765, 0.6035, 0.5263, 0.6035, 0.4681, 0.5535, 0.5263, 0.5535, 0.5252, 0.5785, 0.4681, 0.5785, 0.5594, 0.8106, 0.599, 0.8106, 0.5987, 0.8198, 0.5594, 0.8198, 0.5595, 0.7949, 0.5988, 0.7949, 0.599, 0.8106, 0.5594, 0.8106, 0.5595, 0.7855, 0.5987, 0.7855, 0.5988, 0.7949, 0.5595, 0.7949, 0.4681, 0.5785, 0.5252, 0.5785, 0.5263, 0.6035, 0.4681, 0.6035, 0.4098, 0.5535, 0.4681, 0.5535, 0.4681, 0.5785, 0.4109, 0.5785, 0.5198, 0.8106, 0.5594, 0.8106, 0.5594, 0.8198, 0.5201, 0.8198, 0.5201, 0.7949, 0.5595, 0.7949, 0.5594, 0.8106, 0.5198, 0.8106, 0.5203, 0.7855, 0.5595, 0.7855, 0.5595, 0.7949, 0.5201, 0.7949, 0.4109, 0.5785, 0.4681, 0.5785, 0.4681, 0.6035, 0.4099, 0.6035, 0.3596, 0.5535, 0.4098, 0.5535, 0.4109, 0.5785, 0.3605, 0.5785, 0.4781, 0.8106, 0.5198, 0.8106, 0.5201, 0.8198, 0.4783, 0.8198, 0.4782, 0.7949, 0.5201, 0.7949, 0.5198, 0.8106, 0.4781, 0.8106, 0.4786, 0.7855, 0.5203, 0.7855, 0.5201, 0.7949, 0.4782, 0.7949, 0.3605, 0.5785, 0.4109, 0.5785, 0.4099, 0.6035, 0.3596, 0.6035, 0.3162, 0.5535, 0.3596, 0.5535, 0.3605, 0.5785, 0.3162, 0.5785, 0.434, 0.8106, 0.4781, 0.8106, 0.4783, 0.8198, 0.4339, 0.8198, 0.4341, 0.7949, 0.4782, 0.7949, 0.4781, 0.8106, 0.434, 0.8106, 0.4342, 0.7855, 0.4786, 0.7855, 0.4782, 0.7949, 0.4341, 0.7949, 0.3162, 0.5785, 0.3605, 0.5785, 0.3596, 0.6035, 0.3162, 0.6035, 0.2727, 0.5535, 0.3162, 0.5535, 0.3162, 0.5785, 0.2718, 0.5785, 0.3898, 0.8106, 0.434, 0.8106, 0.4339, 0.8198, 0.3895, 0.8198, 0.3901, 0.7949, 0.4341, 0.7949, 0.434, 0.8106, 0.3898, 0.8106, 0.3898, 0.7855, 0.4342, 0.7855, 0.4341, 0.7949, 0.3901, 0.7949, 0.2718, 0.5785, 0.3162, 0.5785, 0.3162, 0.6035, 0.2727, 0.6035, 0.2225, 0.5535, 0.2727, 0.5535, 0.2718, 0.5785, 0.2214, 0.5785, 0.3482, 0.8106, 0.3898, 0.8106, 0.3895, 0.8198, 0.3479, 0.8198, 0.3481, 0.7949, 0.3901, 0.7949, 0.3898, 0.8106, 0.3482, 0.8106, 0.3479, 0.7855, 0.3898, 0.7855, 0.3901, 0.7949, 0.3481, 0.7949, 0.2214, 0.5785, 0.2718, 0.5785, 0.2727, 0.6035, 0.2225, 0.6035, 0.1642, 0.5535, 0.2225, 0.5535, 0.2214, 0.5785, 0.1642, 0.5785, 0.3088, 0.8106, 0.3482, 0.8106, 0.3479, 0.8198, 0.3087, 0.8198, 0.3085, 0.7949, 0.3481, 0.7949, 0.3482, 0.8106, 0.3088, 0.8106, 0.3086, 0.7855, 0.3479, 0.7855, 0.3481, 0.7949, 0.3085, 0.7949, 0.1642, 0.5785, 0.2214, 0.5785, 0.2225, 0.6035, 0.1642, 0.6035, 0.106, 0.5535, 0.1642, 0.5535, 0.1642, 0.5785, 0.107, 0.5785, 0.2693, 0.8106, 0.3088, 0.8106, 0.3087, 0.8198, 0.2694, 0.8198, 0.269, 0.7949, 0.3085, 0.7949, 0.3088, 0.8106, 0.2693, 0.8106, 0.2693, 0.7855, 0.3086, 0.7855, 0.3085, 0.7949, 0.269, 0.7949, 0.107, 0.5785, 0.1642, 0.5785, 0.1642, 0.6035, 0.106, 0.6035, 0.0557, 0.5535, 0.106, 0.5535, 0.107, 0.5785, 0.05623, 0.5785, 0.2278, 0.8106, 0.2693, 0.8106, 0.2694, 0.8198, 0.2278, 0.8198, 0.2275, 0.7949, 0.269, 0.7949, 0.2693, 0.8106, 0.2278, 0.8106, 0.2276, 0.7855, 0.2693, 0.7855, 0.269, 0.7949, 0.2275, 0.7949, 0.05623, 0.5785, 0.107, 0.5785, 0.106, 0.6035, 0.0557, 0.6035, 0.003137, 0.5785, 0.008491, 0.5535, 0.0557, 0.5535, 0.05623, 0.5785, 0.1883, 0.8106, 0.2278, 0.8106, 0.2278, 0.8198, 0.1857, 0.8198, 0.1885, 0.7949, 0.2275, 0.7949, 0.2278, 0.8106, 0.1883, 0.8106, 0.1861, 0.7855, 0.2276, 0.7855, 0.2275, 0.7949, 0.1885, 0.7949, 0.003137, 0.5785, 0.05623, 0.5785, 0.0557, 0.6035, 0.008487, 0.6035, 0.953, 0.8518, 0.953, 0.9035, 0.941, 0.9035, 0.941, 0.8518, 0.941, 0.8518, 0.941, 0.9035, 0.9289, 0.9035, 0.9289, 0.8518, 0.9289, 0.8518, 0.9289, 0.9035, 0.9169, 0.9035, 0.9169, 0.8518, 0.953, 0.9035, 0.953, 0.8518, 0.965, 0.8518, 0.965, 0.9035, 0.1269, 0.07772, 0.1123, 0.03317, 0.3532, 0.1794, 0.2612, 0.1556, 0.3532, 0.1794, 0.3789, 0.2312, 0.3433, 0.2207, 0.327, 0.4342, 0.04523, 0.439, 0.08035, 0.408, 0.2356, 0.4083, 0.3754, 0.4024, 0.327, 0.4342, 0.3392, 0.3935, 0.2904, 0.4704, 0.327, 0.4342, 0.3261, 0.469, 0.3532, 0.1794, 0.3398, 0.1297, 0.37, 0.1488, 0.3261, 0.469, 0.327, 0.4342, 0.3627, 0.4735, 0.1269, 0.07772, 0.09044, 0.1661, 0.04932, 0.1978, 0.1123, 0.03317, 0.07384, 0.2651, 0.09338, 0.3132, 0.08035, 0.408, 0.04523, 0.439, 0.8351, 0.3782, 0.8123, 0.3528, 0.8427, 0.3525, 0.8428, 0.3782, 0.1162, 0.008886, 0.1486, 0.01451, 0.1123, 0.03317, 0.09044, 0.1661, 0.2612, 0.1556, 0.3532, 0.1794, 0.04932, 0.1978, 0.327, 0.4342, 0.07384, 0.2651, 0.09279, 0.2375, 0.3037, 0.3792, 0.05177, 0.2312, 0.04932, 0.1978, 0.3532, 0.1794, 0.3053, 0.2151, 0.327, 0.4342, 0.2356, 0.4083, 0.09338, 0.3132, 0.07384, 0.2651, 0.1958, 0.9471, 0.2045, 0.9283, 0.3475, 0.9145, 0.3418, 0.9333, 0.3475, 0.8663, 0.3548, 0.8851, 0.1857, 0.8893, 0.2152, 0.8663, 0.1857, 0.8433, 0.3453, 0.8472, 0.3475, 0.8663, 0.2152, 0.8663, 0.3475, 0.9145, 0.2045, 0.9283, 0.1916, 0.9103, 0.3475, 0.8956, 0.5902, 0.9103, 0.4511, 0.9253, 0.4161, 0.9096, 0.5952, 0.8909, 0.5779, 0.6536, 0.7377, 0.673, 0.7438, 0.6948, 0.5802, 0.6746, 0.7438, 0.6948, 0.7502, 0.7176, 0.5732, 0.696, 0.5802, 0.6746, 0.4231, 0.9459, 0.4511, 0.9253, 0.5902, 0.9103, 0.5851, 0.9288, 0.7117, 0.9466, 0.7246, 0.9286, 0.8676, 0.9423, 0.8676, 0.9611, 0.8546, 0.8667, 0.8529, 0.8858, 0.6938, 0.8937, 0.7226, 0.87, 0.6927, 0.8477, 0.8614, 0.8477, 0.8546, 0.8667, 0.7226, 0.87, 0.8676, 0.9423, 0.7246, 0.9286, 0.7158, 0.9098, 0.8619, 0.9235, 0.5889, 0.8647, 0.4456, 0.8492, 0.4167, 0.8281, 0.5836, 0.8456, 0.5641, 0.2316, 0.7423, 0.2296, 0.7335, 0.2515, 0.5687, 0.2536, 0.7335, 0.2515, 0.725, 0.2725, 0.5641, 0.2742, 0.5687, 0.2536, 0.4095, 0.8655, 0.4456, 0.8492, 0.5889, 0.8647, 0.594, 0.8846, 0.3973, 0.4106, 0.4028, 0.4257, 0.3872, 0.4296, 0.3817, 0.4145, 0.4028, 0.4257, 0.5261, 0.379, 0.5374, 0.3928, 0.4094, 0.4417, 0.5408, 0.1165, 0.5861, 0.003138, 0.6008, 0.009458, 0.5523, 0.1317, 0.6008, 0.009458, 0.6171, 0.01576, 0.5662, 0.1427, 0.5523, 0.1317, 0.5113, 0.3671, 0.5261, 0.379, 0.4028, 0.4257, 0.3973, 0.4106, 0.3872, 0.2496, 0.4028, 0.2534, 0.3973, 0.2686, 0.3817, 0.2647, 0.4028, 0.2534, 0.5261, 0.3001, 0.5113, 0.3121, 0.3973, 0.2686, 0.461, 0.1427, 0.4101, 0.01576, 0.4264, 0.009459, 0.475, 0.1317, 0.4264, 0.009459, 0.4411, 0.003137, 0.4864, 0.1165, 0.475, 0.1317, 0.5374, 0.2864, 0.5261, 0.3001, 0.4028, 0.2534, 0.4094, 0.2375, 0.1625, 0.6339, 0.01863, 0.6339, 0.01657, 0.6149, 0.1634, 0.6149, 0.7222, 0.1376, 0.721, 0.0498, 0.7386, 0.02148, 0.7386, 0.1689, 0.7386, 0.02148, 0.7577, 0.02233, 0.7577, 0.1668, 0.7386, 0.1689, 0.0469, 0.6502, 0.01863, 0.6339, 0.1625, 0.6339, 0.1348, 0.6519, 0.8959, 0.4694, 0.7733, 0.4684, 0.7742, 0.4493, 0.8982, 0.4504, 0.7552, 0.4482, 0.7561, 0.4292, 0.7751, 0.4303, 0.7742, 0.4493, 0.7746, 0.4112, 0.8858, 0.4116, 0.9004, 0.4315, 0.7751, 0.4303, 0.9004, 0.4315, 0.8982, 0.4504, 0.7742, 0.4493, 0.7751, 0.4303, 0.7739, 0.4874, 0.7733, 0.4684, 0.8959, 0.4694, 0.8851, 0.4874, 0.7823, 0.03925, 0.8018, 0.03823, 0.8028, 0.05766, 0.7834, 0.05868, 0.8223, 0.05664, 0.8224, 0.1817, 0.803, 0.1837, 0.8028, 0.05766, 0.764, 0.1695, 0.764, 0.05774, 0.7834, 0.05868, 0.7837, 0.1857, 0.7834, 0.05868, 0.8028, 0.05766, 0.803, 0.1837, 0.7837, 0.1857, 0.8414, 0.1694, 0.8224, 0.1817, 0.8223, 0.05664, 0.8417, 0.05762, 0.7489, 0.3835, 0.7352, 0.3805, 0.7353, 0.3629, 0.7489, 0.3599, 0.5996, 0.4035, 0.5641, 0.4145, 0.5641, 0.3288, 0.5996, 0.3398, 0.8538, 0.2611, 0.7946, 0.2611, 0.7954, 0.2441, 0.856, 0.2438, 0.7954, 0.2781, 0.856, 0.2783, 0.8582, 0.2956, 0.7961, 0.2951, 0.8582, 0.2265, 0.856, 0.2438, 0.7954, 0.2441, 0.7961, 0.2271, 0.7954, 0.2781, 0.7946, 0.2611, 0.8538, 0.2611, 0.856, 0.2783, 0.7819, 0.3271, 0.7566, 0.3296, 0.7552, 0.3039, 0.7819, 0.3022, 0.8679, 0.3295, 0.8426, 0.3271, 0.8426, 0.3022, 0.8692, 0.3039, 0.8123, 0.3528, 0.7895, 0.3781, 0.7817, 0.3782, 0.782, 0.3525, 0.3627, 0.4735, 0.327, 0.4342, 0.3754, 0.4024, 0.3392, 0.3935, 0.327, 0.4342, 0.3037, 0.3792, 0.3433, 0.2207, 0.3053, 0.2151, 0.3532, 0.1794, 0.04523, 0.439, 0.06721, 0.4735, 0.03639, 0.462, 0.4039, 0.1634, 0.3789, 0.2312, 0.3532, 0.1794, 0.4039, 0.1634, 0.3532, 0.1794, 0.37, 0.1488, 0.1486, 0.01451, 0.3398, 0.1297, 0.3532, 0.1794, 0.1123, 0.03317, 0.06721, 0.4735, 0.04523, 0.439, 0.327, 0.4342, 0.2904, 0.4704, 0.824, 0.3912, 0.8428, 0.3782, 0.8433, 0.4049, 0.824, 0.3912, 0.8351, 0.3782, 0.8428, 0.3782, 0.08315, 0.003137, 0.1162, 0.008886, 0.09684, 0.021, 0.09684, 0.021, 0.1162, 0.008886, 0.1123, 0.03317, 0.8005, 0.3912, 0.7811, 0.4049, 0.7817, 0.3782, 0.7895, 0.3781, 0.8005, 0.3912, 0.7817, 0.3782, 0.00496, 0.4503, 0.02578, 0.4418, 0.03639, 0.462, 0.02578, 0.4418, 0.04523, 0.439, 0.03639, 0.462, 0.07876, 0.03581, 0.08315, 0.003137, 0.09684, 0.021, 0.00496, 0.4503, 0.01763, 0.4199, 0.02578, 0.4418, 0.03342, 0.2428, 0.05463, 0.2542, 0.02778, 0.4173, 0.003137, 0.4268, 0.04523, 0.439, 0.02778, 0.4173, 0.05463, 0.2542, 0.07384, 0.2651, 0.003137, 0.1968, 0.06973, 0.02252, 0.08623, 0.04314, 0.0272, 0.1976, 0.1123, 0.03317, 0.04932, 0.1978, 0.0272, 0.1976, 0.08623, 0.04314, 0.7984, 0.7012, 0.7502, 0.7176, 0.7438, 0.6948, 0.7922, 0.677, 0.7438, 0.6948, 0.7377, 0.673, 0.7741, 0.6536, 0.7922, 0.677, 0.6342, 0.9082, 0.6176, 0.9272, 0.5902, 0.9103, 0.5952, 0.8909, 0.5851, 0.9288, 0.5902, 0.9103, 0.6176, 0.9272, 0.6152, 0.9459, 0.7335, 0.2515, 0.7795, 0.2744, 0.759, 0.2956, 0.725, 0.2725, 0.7883, 0.251, 0.7795, 0.2744, 0.7335, 0.2515, 0.7423, 0.2296, 0.6342, 0.8669, 0.594, 0.8846, 0.5889, 0.8647, 0.617, 0.8473, 0.5836, 0.8456, 0.6146, 0.8281, 0.617, 0.8473, 0.5889, 0.8647, 0.184, 0.9367, 0.1726, 0.9191, 0.1916, 0.9103, 0.2045, 0.9283, 0.7246, 0.9286, 0.7117, 0.9466, 0.6927, 0.9378, 0.7041, 0.9202, 0.8426, 0.3022, 0.8426, 0.3271, 0.8257, 0.3167, 0.7819, 0.3022, 0.7989, 0.3167, 0.7819, 0.3271, 0.7819, 0.3271, 0.7989, 0.3167, 0.8257, 0.3167, 0.8426, 0.3271, 0.8123, 0.3528, 0.8426, 0.3271, 0.8427, 0.3525, 0.8123, 0.3528, 0.782, 0.3525, 0.7819, 0.3271, 0.8123, 0.3528, 0.7819, 0.3271, 0.8426, 0.3271, 0.8122, 0.3019, 0.8257, 0.3167, 0.7989, 0.3167, 0.3548, 0.8851, 0.3475, 0.8663, 0.4032, 0.8466, 0.3929, 0.871, 0.3944, 0.8281, 0.4032, 0.8466, 0.3475, 0.8663, 0.3453, 0.8472, 0.9023, 0.9035, 0.8529, 0.8858, 0.8546, 0.8667, 0.9106, 0.8848, 0.8614, 0.8477, 0.8995, 0.8607, 0.9106, 0.8848, 0.8546, 0.8667, 0.3475, 0.9145, 0.3475, 0.8956, 0.3868, 0.9076, 0.4032, 0.9266, 0.3475, 0.9145, 0.4032, 0.9266, 0.3931, 0.9471, 0.3418, 0.9333, 0.8676, 0.9423, 0.9233, 0.9301, 0.9067, 0.9492, 0.8676, 0.9611, 0.8676, 0.9423, 0.8619, 0.9235, 0.9131, 0.9098, 0.9233, 0.9301, 0.9512, 0.2045, 0.9604, 0.2132, 0.9613, 0.2318, 0.9531, 0.2418, 0.9512, 0.2045, 0.9885, 0.2052, 0.979, 0.2135, 0.9604, 0.2132, 0.9898, 0.2418, 0.9799, 0.2321, 0.979, 0.2135, 0.9885, 0.2052, 0.9898, 0.2418, 0.9531, 0.2418, 0.9613, 0.2318, 0.9799, 0.2321, 0.5996, 0.4035, 0.5996, 0.3398, 0.6675, 0.3563, 0.6679, 0.3875, 0.6679, 0.3875, 0.6675, 0.3563, 0.7353, 0.3629, 0.7352, 0.3805, 0.5996, 0.3398, 0.5993, 0.3019, 0.6728, 0.3334, 0.6675, 0.3563, 0.6675, 0.3563, 0.6728, 0.3334, 0.7447, 0.3524, 0.7353, 0.3629, 0.7352, 0.3805, 0.7448, 0.3909, 0.6732, 0.4104, 0.6679, 0.3875, 0.6679, 0.3875, 0.6732, 0.4104, 0.5991, 0.4417, 0.5996, 0.4035, 0.5668, 0.6504, 0.4792, 0.6647, 0.465, 0.6534, 0.4741, 0.6411, 0.567, 0.6803, 0.4746, 0.6908, 0.4651, 0.6767, 0.4792, 0.6647, 0.5668, 0.6504, 0.567, 0.6803, 0.4792, 0.6647, 0.3832, 0.7176, 0.4514, 0.6645, 0.4651, 0.6767, 0.4746, 0.6908, 0.3832, 0.6149, 0.4741, 0.6411, 0.465, 0.6534, 0.4514, 0.6645, 0.3832, 0.6149, 0.4514, 0.6645, 0.3832, 0.7176, 0.6783, 0.9317, 0.6823, 0.9694, 0.6444, 0.9694, 0.6405, 0.9317, 0.9725, 0.8038, 0.9764, 0.8415, 0.9386, 0.8415, 0.9346, 0.8038, 0.475, 0.1317, 0.4864, 0.1165, 0.5136, 0.1332, 0.5136, 0.1557, 0.461, 0.1427, 0.475, 0.1317, 0.5136, 0.1557, 0.4933, 0.163, 0.5261, 0.3001, 0.5374, 0.2864, 0.5578, 0.3196, 0.5509, 0.3395, 0.5113, 0.3121, 0.5261, 0.3001, 0.5509, 0.3395, 0.5286, 0.3395, 0.5523, 0.1317, 0.5662, 0.1427, 0.5339, 0.163, 0.5136, 0.1557, 0.5408, 0.1165, 0.5523, 0.1317, 0.5136, 0.1557, 0.5136, 0.1332, 0.5261, 0.379, 0.5113, 0.3671, 0.5286, 0.3395, 0.5509, 0.3395, 0.5374, 0.3928, 0.5261, 0.379, 0.5509, 0.3395, 0.5578, 0.3595, 0.6281, 0.09292, 0.6641, 0.09315, 0.7222, 0.1376, 0.7386, 0.1689, 0.6281, 0.09292, 0.7386, 0.1689, 0.7205, 0.1857, 0.6234, 0.1197, 0.6281, 0.09292, 0.7386, 0.02148, 0.721, 0.0498, 0.6641, 0.09315, 0.6281, 0.09292, 0.6246, 0.06675, 0.7227, 0.003137, 0.7386, 0.02148, 0.09114, 0.7141, 0.1348, 0.6519, 0.1625, 0.6339, 0.09134, 0.7473, 0.09114, 0.7141, 0.09134, 0.7473, 0.01863, 0.6339, 0.0469, 0.6502, 0.06657, 0.7496, 0.003137, 0.6485, 0.01863, 0.6339, 0.09134, 0.7473, 0.1156, 0.7488, 0.09134, 0.7473, 0.1625, 0.6339, 0.1795, 0.648, 0.8528, 0.1162, 0.8825, 0.09955, 0.8921, 0.1055, 0.8576, 0.1248, 0.848, 0.1078, 0.8728, 0.09383, 0.8825, 0.09955, 0.8528, 0.1162, 0.8985, 0.2888, 0.8757, 0.2637, 0.8865, 0.2614, 0.9056, 0.2824, 0.891, 0.2956, 0.8645, 0.2665, 0.8757, 0.2637, 0.8985, 0.2888, 0.8645, 0.2665, 0.8836, 0.2231, 0.8948, 0.2204, 0.8757, 0.2637, 0.8757, 0.2637, 0.8948, 0.2204, 0.9056, 0.2182, 0.8865, 0.2614, 0.8728, 0.09383, 0.8681, 0.04671, 0.8777, 0.05234, 0.8825, 0.09955, 0.8825, 0.09955, 0.8777, 0.05234, 0.8872, 0.05825, 0.8921, 0.1055, 0.8777, 0.05234, 0.8874, 0.04671, 0.8921, 0.05531, 0.8872, 0.05825, 0.8681, 0.04671, 0.8826, 0.03823, 0.8874, 0.04671, 0.8777, 0.05234, 0.8948, 0.2204, 0.8874, 0.2119, 0.8944, 0.2056, 0.9056, 0.2182, 0.8836, 0.2231, 0.8799, 0.2188, 0.8874, 0.2119, 0.8948, 0.2204, 0.8218, 0.8233, 0.7754, 0.8233, 0.7754, 0.7568, 0.8218, 0.7568, 0.7572, 0.7568, 0.7572, 0.8233, 0.7108, 0.8233, 0.7108, 0.7568, 0.7572, 0.7387, 0.7572, 0.7568, 0.7108, 0.7568, 0.7108, 0.7387, 0.6927, 0.7568, 0.7108, 0.7568, 0.7108, 0.8233, 0.6927, 0.8233, 0.7108, 0.8415, 0.7108, 0.8233, 0.7572, 0.8233, 0.7572, 0.8415, 0.7754, 0.8233, 0.7572, 0.8233, 0.7572, 0.7568, 0.7754, 0.7568, 0.9379, 0.776, 0.9479, 0.7822, 0.938, 0.7881, 0.9329, 0.7791, 0.9479, 0.7822, 0.9576, 0.7878, 0.9429, 0.7965, 0.938, 0.7881, 0.9304, 0.577, 0.9403, 0.5714, 0.9501, 0.5773, 0.9451, 0.5859, 0.9403, 0.5714, 0.9501, 0.5656, 0.9551, 0.5686, 0.9501, 0.5773, 0.9459, 0.5234, 0.9558, 0.5174, 0.9501, 0.5656, 0.9403, 0.5714, 0.9359, 0.529, 0.9459, 0.5234, 0.9403, 0.5714, 0.9304, 0.577, 0.943, 0.7342, 0.9528, 0.7398, 0.9576, 0.7878, 0.9479, 0.7822, 0.9329, 0.728, 0.943, 0.7342, 0.9479, 0.7822, 0.9379, 0.776, 0.9483, 0.7192, 0.9534, 0.7282, 0.943, 0.7342, 0.9329, 0.728, 0.9534, 0.7282, 0.9583, 0.7366, 0.9528, 0.7398, 0.943, 0.7342, 0.9304, 0.5258, 0.9354, 0.5172, 0.9459, 0.5234, 0.9359, 0.529, 0.9354, 0.5172, 0.9404, 0.5086, 0.9558, 0.5174, 0.9459, 0.5234, 0.7215, 0.5897, 0.7026, 0.5897, 0.7026, 0.5204, 0.7215, 0.5204, 0.6542, 0.6086, 0.6542, 0.5897, 0.7026, 0.5897, 0.7026, 0.6086, 0.6353, 0.5204, 0.6542, 0.5204, 0.6542, 0.5897, 0.6353, 0.5897, 0.7026, 0.5015, 0.7026, 0.5204, 0.6542, 0.5204, 0.6542, 0.5015, 0.7026, 0.5204, 0.7026, 0.5897, 0.6542, 0.5897, 0.6542, 0.5204, 0.7698, 0.5897, 0.7215, 0.5897, 0.7215, 0.5204, 0.7698, 0.5204, 0.9091, 0.6437, 0.8568, 0.6654, 0.8352, 0.6131, 0.8785, 0.6131, 0.8046, 0.687, 0.8046, 0.6437, 0.8352, 0.6131, 0.8568, 0.6654, 0.8046, 0.687, 0.8568, 0.6654, 0.8785, 0.7176, 0.8352, 0.7176, 0.8785, 0.7176, 0.8568, 0.6654, 0.9091, 0.6437, 0.9091, 0.687, 0.03768, 0.9771, 0.0286, 0.9552, 0.05053, 0.9461, 0.05053, 0.9643, 0.006666, 0.9643, 0.0286, 0.9552, 0.03768, 0.9771, 0.01951, 0.9771, 0.006666, 0.9643, 0.006666, 0.9461, 0.01951, 0.9333, 0.0286, 0.9552, 0.05053, 0.9461, 0.0286, 0.9552, 0.01951, 0.9333, 0.03768, 0.9333, 0.964, 0.2481, 0.9731, 0.27, 0.9512, 0.2791, 0.9512, 0.2609, 0.9951, 0.2609, 0.9731, 0.27, 0.964, 0.2481, 0.9822, 0.2481, 0.9822, 0.2919, 0.9731, 0.27, 0.9951, 0.2609, 0.9951, 0.2791, 0.9512, 0.2791, 0.9731, 0.27, 0.9822, 0.2919, 0.964, 0.2919, 0.4174, 0.465, 0.4055, 0.465, 0.4055, 0.4615, 0.4174, 0.4615, 0.4293, 0.465, 0.4174, 0.465, 0.4174, 0.4615, 0.4293, 0.4615, 0.4412, 0.465, 0.4293, 0.465, 0.4293, 0.4615, 0.4412, 0.4615, 0.4531, 0.465, 0.4412, 0.465, 0.4412, 0.4615, 0.4531, 0.4615, 0.4531, 0.465, 0.4531, 0.4615, 0.465, 0.4615, 0.465, 0.465, 0.4769, 0.465, 0.465, 0.465, 0.465, 0.4615, 0.4769, 0.4615, 0.3817, 0.465, 0.3817, 0.4615, 0.3936, 0.4615, 0.3936, 0.465, 0.4055, 0.465, 0.3936, 0.465, 0.3936, 0.4615, 0.4055, 0.4615, 0.1899, 0.6769, 0.3101, 0.631, 0.3715, 0.6346, 0.1857, 0.6983, 0.1857, 0.6983, 0.3715, 0.6346, 0.3769, 0.6595, 0.1912, 0.7232, 0.1857, 0.6608, 0.306, 0.6149, 0.3101, 0.631, 0.1899, 0.6769, 0.1912, 0.7232, 0.3769, 0.6595, 0.3663, 0.6878, 0.2528, 0.7324, 0.0307, 0.8148, 0.1654, 0.8135, 0.1795, 0.8344, 0.0209, 0.8344, 0.009165, 0.7558, 0.1733, 0.7567, 0.1708, 0.7778, 0.006666, 0.777, 0.03247, 0.7974, 0.1672, 0.7961, 0.1654, 0.8135, 0.0307, 0.8148, 0.006666, 0.777, 0.1708, 0.7778, 0.1672, 0.7961, 0.03247, 0.7974, 0.5732, 0.6244, 0.5893, 0.6244, 0.5893, 0.6341, 0.5732, 0.6341, 0.5732, 0.6149, 0.5893, 0.6149, 0.5893, 0.6244, 0.5732, 0.6244, 0.4295, 0.1853, 0.4201, 0.1853, 0.4201, 0.1693, 0.4295, 0.1693, 0.4201, 0.1853, 0.4101, 0.1853, 0.4101, 0.1693, 0.4201, 0.1693, 0.07069, 0.9396, 0.1656, 0.9396, 0.1663, 0.952, 0.07136, 0.952, 0.07136, 0.952, 0.1663, 0.952, 0.1654, 0.9643, 0.07043, 0.9643, 0.07043, 0.9643, 0.1654, 0.9643, 0.1645, 0.9767, 0.0695, 0.9767, 0.9067, 0.4758, 0.9951, 0.4758, 0.9958, 0.4874, 0.9073, 0.4874, 0.9076, 0.4644, 0.996, 0.4644, 0.9951, 0.4758, 0.9067, 0.4758, 0.9084, 0.4529, 0.9969, 0.4529, 0.996, 0.4644, 0.9076, 0.4644, 0.6366, 0.4566, 0.7355, 0.4566, 0.7361, 0.4695, 0.6373, 0.4695, 0.6373, 0.4695, 0.7361, 0.4695, 0.7352, 0.4824, 0.6363, 0.4824, 0.6363, 0.4824, 0.7352, 0.4824, 0.7342, 0.4952, 0.6353, 0.4952, 0.8493, 0.1563, 0.9458, 0.1563, 0.9448, 0.1688, 0.8484, 0.1688, 0.8487, 0.1437, 0.9451, 0.1437, 0.9458, 0.1563, 0.8493, 0.1563, 0.848, 0.1311, 0.9444, 0.1311, 0.9451, 0.1437, 0.8487, 0.1437, 0.9153, 0.6984, 0.9153, 0.6137, 0.9264, 0.6131, 0.9264, 0.6978, 0.9264, 0.6978, 0.9264, 0.6131, 0.9374, 0.614, 0.9374, 0.6987, 0.9374, 0.6987, 0.9374, 0.614, 0.9484, 0.6148, 0.9484, 0.6995, 0.9713, 0.3799, 0.8755, 0.3799, 0.8765, 0.3675, 0.9722, 0.3675, 0.9719, 0.3924, 0.8762, 0.3924, 0.8755, 0.3799, 0.9713, 0.3799, 0.9726, 0.4049, 0.8769, 0.4049, 0.8762, 0.3924, 0.9719, 0.3924, 0.6342, 0.9887, 0.5408, 0.9887, 0.5401, 0.9765, 0.6335, 0.9765, 0.6335, 0.9765, 0.5401, 0.9765, 0.5395, 0.9643, 0.6329, 0.9643, 0.6329, 0.9643, 0.5395, 0.9643, 0.5404, 0.9522, 0.6338, 0.9522, 0.301, 0.965, 0.2111, 0.965, 0.212, 0.9534, 0.3019, 0.9534, 0.3016, 0.9768, 0.2117, 0.9768, 0.2111, 0.965, 0.301, 0.965, 0.3023, 0.9886, 0.2123, 0.9886, 0.2117, 0.9768, 0.3016, 0.9768, 0.1782, 0.8793, 0.07936, 0.8793, 0.07866, 0.8664, 0.1775, 0.8664, 0.1775, 0.8664, 0.07866, 0.8664, 0.07963, 0.8535, 0.1785, 0.8535, 0.1785, 0.8535, 0.07963, 0.8535, 0.0806, 0.8406, 0.1795, 0.8406, 0.1654, 0.9081, 0.06893, 0.9081, 0.06988, 0.8956, 0.1663, 0.8956, 0.1644, 0.9207, 0.06799, 0.9207, 0.06893, 0.9081, 0.1654, 0.9081, 0.1651, 0.9333, 0.06867, 0.9333, 0.06799, 0.9207, 0.1644, 0.9207, 0.9449, 0.2066, 0.9449, 0.2913, 0.9339, 0.2919, 0.9339, 0.2072, 0.9339, 0.2072, 0.9339, 0.2919, 0.9228, 0.2911, 0.9228, 0.2064, 0.9228, 0.2064, 0.9228, 0.2911, 0.9118, 0.2903, 0.9118, 0.2056, 0.6574, 0.829, 0.6574, 0.9245, 0.645, 0.9236, 0.645, 0.8281, 0.6698, 0.8299, 0.6698, 0.9254, 0.6574, 0.9245, 0.6574, 0.829, 0.6823, 0.8293, 0.6823, 0.9248, 0.6698, 0.9254, 0.6698, 0.8299, 0.9241, 0.5098, 0.9241, 0.6053, 0.9116, 0.6059, 0.9116, 0.5104, 0.9116, 0.5104, 0.9116, 0.6059, 0.8992, 0.605, 0.8992, 0.5095, 0.8992, 0.5095, 0.8992, 0.605, 0.8868, 0.6041, 0.8868, 0.5086, 0.01768, 0.8415, 0.01768, 0.9262, 0.006667, 0.9254, 0.006666, 0.8406, 0.02869, 0.8423, 0.02869, 0.927, 0.01768, 0.9262, 0.01768, 0.8415, 0.03976, 0.8417, 0.03976, 0.9264, 0.02869, 0.927, 0.02869, 0.8423, 0.9254, 0.7965, 0.8287, 0.7965, 0.8281, 0.7838, 0.9247, 0.7838, 0.9247, 0.7838, 0.8281, 0.7838, 0.829, 0.7713, 0.9257, 0.7713, 0.9257, 0.7713, 0.829, 0.7713, 0.83, 0.7587, 0.9266, 0.7587, 0.9269, 0.8156, 0.8281, 0.8156, 0.829, 0.8028, 0.9279, 0.8028, 0.9276, 0.8285, 0.8288, 0.8285, 0.8281, 0.8156, 0.9269, 0.8156, 0.9283, 0.8415, 0.8294, 0.8415, 0.8288, 0.8285, 0.9276, 0.8285, 0.9893, 0.07332, 0.8997, 0.07332, 0.899, 0.0616, 0.9887, 0.0616, 0.9887, 0.0616, 0.899, 0.0616, 0.8984, 0.04988, 0.9881, 0.04988, 0.9881, 0.04988, 0.8984, 0.04988, 0.8993, 0.03823, 0.9889, 0.03823, 0.4019, 0.9655, 0.3085, 0.9655, 0.3094, 0.9534, 0.4028, 0.9534, 0.4026, 0.9777, 0.3092, 0.9777, 0.3085, 0.9655, 0.4019, 0.9655, 0.4032, 0.9899, 0.3098, 0.9899, 0.3092, 0.9777, 0.4026, 0.9777, 0.6159, 0.2073, 0.5185, 0.2073, 0.5179, 0.1946, 0.6152, 0.1946, 0.6152, 0.1946, 0.5179, 0.1946, 0.5188, 0.1819, 0.6162, 0.1819, 0.6162, 0.1819, 0.5188, 0.1819, 0.5198, 0.1693, 0.6171, 0.1693, 0.9075, 0.4336, 0.9933, 0.4336, 0.9925, 0.4447, 0.9067, 0.4447, 0.9084, 0.4224, 0.9941, 0.4224, 0.9933, 0.4336, 0.9075, 0.4336, 0.9078, 0.4112, 0.9935, 0.4112, 0.9941, 0.4224, 0.9084, 0.4224, 0.4161, 0.9522, 0.5098, 0.9522, 0.5105, 0.9644, 0.4167, 0.9644, 0.4167, 0.9644, 0.5105, 0.9644, 0.5112, 0.9767, 0.4174, 0.9767, 0.4174, 0.9767, 0.5112, 0.9767, 0.5102, 0.9889, 0.4165, 0.9889, 0.4111, 0.2183, 0.5103, 0.2183, 0.5093, 0.2312, 0.4101, 0.2312, 0.4121, 0.2054, 0.5112, 0.2054, 0.5103, 0.2183, 0.4111, 0.2183, 0.4114, 0.1925, 0.5105, 0.1925, 0.5112, 0.2054, 0.4121, 0.2054, 0.8987, 0.08972, 0.9883, 0.08972, 0.9889, 0.1014, 0.8993, 0.1014, 0.8993, 0.1014, 0.9889, 0.1014, 0.9881, 0.1131, 0.8984, 0.1131, 0.8984, 0.1131, 0.9881, 0.1131, 0.9887, 0.1248, 0.899, 0.1248, 0.8765, 0.3267, 0.9714, 0.3267, 0.9705, 0.339, 0.8755, 0.339, 0.8774, 0.3143, 0.9723, 0.3143, 0.9714, 0.3267, 0.8765, 0.3267, 0.8767, 0.3019, 0.9717, 0.3019, 0.9723, 0.3143, 0.8774, 0.3143])
me_bicyclemesh.materials.append(mat_rubber)
me_bicyclemesh.materials.append(mat_steel)
me_bicyclemesh.materials.append(mat_paint)
me_bicyclemesh.use_remesh_preserve_volume = False
me_bicyclemesh.use_remesh_preserve_attributes = False
me_bicyclemesh.use_mirror_vertex_groups = False
me_bicyclemesh.update()
arm_bicyclearm = bpy.data.armatures.new('BicycleArm')  # bones are not reproduced

# ---- objects
ob_bicyclearm = bpy.data.objects.new('BicycleArm', arm_bicyclearm)
ob_bicycle = bpy.data.objects.new('Bicycle', me_bicyclemesh)
ob_lamp = bpy.data.objects.new('Lamp', light_lamp)
ob_camera = bpy.data.objects.new('Camera', cam_camera)

# ---- transforms, parenting, visibility, modifiers, constraints
ob_bicyclearm.location = (0.0, 0.0, 0.0)
ob_bicyclearm.lineart.crease_threshold = 0.0
ob_bicycle.location = (0.0, 0.0, 0.0)
ob_bicycle.scale = (0.3179, 0.3179, 0.3179)
ob_bicycle.lineart.crease_threshold = 0.0
_vg = ob_bicycle.vertex_groups.new(name='WheelFront')
_vg.add([85, 86, 87, 88, 89, 90, 91, 92, 93, 94, 95, 96, 97, 98, 99, 100, 101, 102, 103, 104, 105, 106, 107, 108, 109, 110, 111, 112, 113, 114, 115, 116, 117, 118, 119, 120, 121, 122, 123, 124, 125, 126, 127, 128, 129, 130, 131, 132, 133, 134, 135, 136, 137, 138, 139, 140, 141, 142, 143, 144, 145, 146, 147, 148, 149, 150, 151, 152, 374, 375, 376, 377, 378, 379, 380, 381, 382, 383, 384, 385, 386, 387, 388, 389, 390, 391, 392, 393, 394, 395, 396, 397, 398, 399, 400, 401, 402, 403, 404, 405, 406, 407, 408, 409, 410, 411, 412, 413, 414, 415, 416, 417, 418, 419, 420, 421, 422, 423, 424, 425, 426, 427, 428, 429, 430, 431, 432, 433, 434, 435, 436, 437, 438, 439, 440, 441, 442, 443, 444, 445], 1.0, 'REPLACE')
_vg = ob_bicycle.vertex_groups.new(name='WheelBack')
_vg.add([17, 18, 19, 20, 21, 22, 23, 24, 25, 26, 27, 28, 29, 30, 31, 32, 33, 34, 35, 36, 37, 38, 39, 40, 41, 42, 43, 44, 45, 46, 47, 48, 49, 50, 51, 52, 53, 54, 55, 56, 57, 58, 59, 60, 61, 62, 63, 64, 65, 66, 67, 68, 69, 70, 71, 72, 73, 74, 75, 76, 77, 78, 79, 80, 81, 82, 83, 84, 446, 447, 448, 449, 450, 451, 452, 453, 454, 455, 456, 457, 458, 459, 460, 461, 462, 463, 464, 465, 466, 467, 468, 469, 470, 471, 472, 473, 474, 475, 476, 477, 478, 479, 480, 481, 482, 483, 484, 485, 486, 487, 488, 489, 490, 491, 492, 493, 494, 495, 496, 497, 498, 499, 500, 501, 502, 503, 504, 505, 506, 507, 508, 509, 510, 511, 512, 513, 514, 515, 516, 517], 1.0, 'REPLACE')
_vg = ob_bicycle.vertex_groups.new(name='Steering')
_vg.add([200, 201, 202, 203, 204, 205, 206, 207, 208, 209, 210, 211, 212, 213, 214, 215, 216, 217, 218, 219, 220, 221, 222, 223, 224, 225, 226, 227, 228, 229, 230, 231, 232, 233, 234, 235, 236, 237, 238, 278, 279, 280, 281, 282], 1.0, 'REPLACE')
_vg = ob_bicycle.vertex_groups.new(name='CrankArm')
_vg.add([283, 284, 285, 286, 287, 288, 289, 290, 291, 292, 293, 294, 295, 296, 297, 298, 307, 308, 309, 310, 311, 312, 313, 314, 315, 316, 317, 318, 319, 320, 321, 322, 366, 367, 368, 369, 370, 371, 372, 373], 1.0, 'REPLACE')
_vg = ob_bicycle.vertex_groups.new(name='PedalLeft')
_vg.add([299, 300, 301, 302, 303, 304, 305, 306], 1.0, 'REPLACE')
_vg = ob_bicycle.vertex_groups.new(name='PedalRight')
_vg.add([323, 324, 325, 326, 327, 328, 329, 330], 1.0, 'REPLACE')
_vg = ob_bicycle.vertex_groups.new(name='Frame')
_vg.add([0, 1, 2, 3, 4, 5, 6, 7, 8, 9, 10, 11, 12, 13, 14, 15, 16, 153, 154, 155, 156, 157, 158, 159, 160, 161, 162, 163, 164, 165, 166, 167, 168, 169, 170, 171, 172, 173, 174, 175, 176, 177, 178, 179, 180, 181, 182, 183, 184, 185, 186, 187, 188, 189, 190, 191, 192, 193, 194, 195, 196, 197, 198, 199, 239, 240, 241, 242, 243, 244, 245, 246, 247, 248, 249, 250, 251, 252, 253, 254, 255, 256, 257, 258, 259, 260, 261, 262, 263, 264, 265, 266, 267, 268, 269, 270, 271, 272, 273, 274, 275, 276, 277, 331, 332, 333, 334, 335, 336, 337, 338, 339, 340, 341, 342, 343, 344, 345, 346, 347, 348, 349, 350, 351, 352, 353, 354, 355, 356, 357, 358, 359, 360, 361, 362, 363, 364, 365], 1.0, 'REPLACE')
_m = ob_bicycle.modifiers.new('EdgeSplit', 'EDGE_SPLIT')
_m.use_edge_angle = False
_m = ob_bicycle.modifiers.new('Armature', 'ARMATURE')
_m.object = ob_bicyclearm
ob_lamp.location = (-6.75, -6.609, 5.904)
ob_lamp.rotation_euler = (0.6503, 0.05522, 1.866)
ob_lamp.lock_rotations_4d = False
ob_lamp.empty_display_type = 'ARROWS'
ob_lamp.color = (0.0, 0.0, 0.0, 0.0)
ob_lamp.lineart.crease_threshold = 0.0
ob_camera.location = (-7.972, -5.347, 4.526)
ob_camera.rotation_euler = (1.166, 0.02403, -0.9902)
ob_camera.lock_rotations_4d = False
ob_camera.empty_display_type = 'ARROWS'
ob_camera.color = (0.0, 0.0, 0.0, 0.0)
ob_camera.display_type = 'WIRE'
ob_camera.lineart.crease_threshold = 0.0

# ---- collection membership
col_collection_1.objects.link(ob_bicyclearm)
col_collection_1.objects.link(ob_bicycle)
col_collection_1.objects.link(ob_lamp)
col_collection_1.objects.link(ob_camera)

# ---- scene / render settings (as saved in the file)
scene.camera = ob_camera
scene.frame_start = 1; scene.frame_end = 32; scene.frame_set(2)
scene.render.engine = 'BLENDER_EEVEE_NEXT'
scene.render.image_settings.color_mode = 'RGB'
scene.render.image_settings.compression = 90
scene.render.resolution_x = 512
scene.render.resolution_y = 512
scene.render.dither_intensity = 0.0
scene.render.bake_margin = 4
scene.render.bake_bias = 0.0
scene.cycles.use_denoising = False
scene.cycles.samples = 10
scene.cycles.sampling_pattern = 'TABULATED_SOBOL'
scene.cycles.light_sampling_threshold = 0.0
scene.cycles.use_adaptive_sampling = False
scene.cycles.use_light_tree = False
scene.cycles.blur_glossy = 0.0
scene.cycles.volume_bounces = 1
scene.cycles.pixel_filter_type = 'GAUSSIAN'
scene.cycles.sample_clamp_indirect = 0.0
scene.view_settings.view_transform = 'Standard'
bpy.context.view_layer.update()
